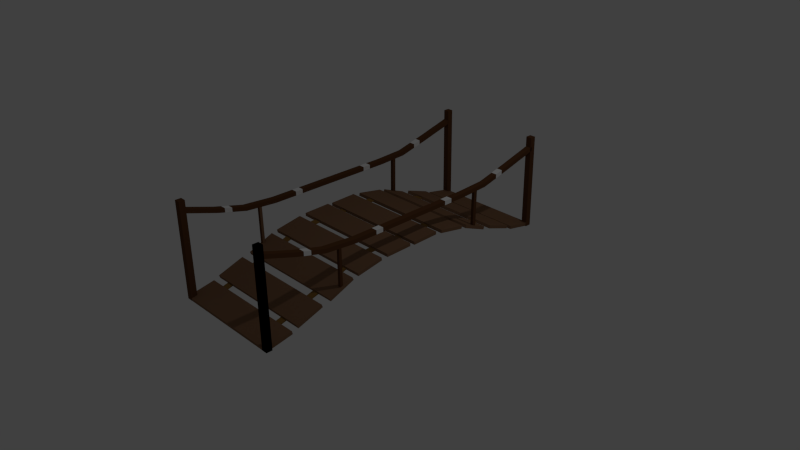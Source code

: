 # Source: bridge.blend  (saved by Blender 2.76.0; exported with 4.5.12 LTS)
import bpy
from mathutils import Matrix  # noqa: F401  (used for matrix-valued properties, if any)

bpy.ops.wm.read_factory_settings(use_empty=True)
scene = bpy.context.scene
scene.name = 'Scene'

# ---- collections
col_collection_1 = bpy.data.collections.new('Collection 1'); scene.collection.children.link(col_collection_1)

# ---- materials (node trees are filled in below, after node groups)
mat_bridge = bpy.data.materials.new('Bridge')
mat_bridge.alpha_threshold = 0.0
mat_bridge.diffuse_color = (0.214, 0.1156, 0.06478, 1.0)
mat_bridge.roughness = 0.5
mat_bridge.line_color = (0.0, 0.0, 0.0, 1.0)
mat_posts = bpy.data.materials.new('Posts')
mat_posts.alpha_threshold = 0.0
mat_posts.diffuse_color = (0.1424, 0.06897, 0.02764, 1.0)
mat_posts.roughness = 0.5
mat_assembler = bpy.data.materials.new('assembler')
mat_assembler.alpha_threshold = 0.0
mat_assembler.diffuse_color = (0.02038, 0.01163, 0.005882, 1.0)
mat_assembler.roughness = 0.5
mat_junction = bpy.data.materials.new('junction')
mat_junction.alpha_threshold = 0.0
mat_junction.diffuse_color = (0.0578, 0.04714, 0.0275, 1.0)
mat_junction.roughness = 0.5

# ---- material node trees
mat_posts.use_nodes = True; mat_posts.node_tree.nodes.clear()
_N = mat_posts.node_tree.nodes; _L = mat_posts.node_tree.links
n0 = _N.new('ShaderNodeOutputMaterial'); n0.name = 'Material Output'; n0.location = (300, 300)
n1 = _N.new('ShaderNodeBsdfDiffuse'); n1.name = 'Diffuse BSDF'; n1.location = (10, 300)
n1.inputs[0].default_value = (0.1107, 0.04594, 0.01864, 1.0)
_L.new(n1.outputs[0], n0.inputs[0])
n0.is_active_output = True
mat_assembler.use_nodes = True; mat_assembler.node_tree.nodes.clear()
_N = mat_assembler.node_tree.nodes; _L = mat_assembler.node_tree.links
n0 = _N.new('ShaderNodeOutputMaterial'); n0.name = 'Material Output'; n0.location = (300, 300)
n1 = _N.new('ShaderNodeBsdfDiffuse'); n1.name = 'Diffuse BSDF'; n1.location = (10, 300)
n1.inputs[0].default_value = (0.233, 0.1242, 0.03212, 1.0)
_L.new(n1.outputs[0], n0.inputs[0])
n0.is_active_output = True
mat_junction.use_nodes = True; mat_junction.node_tree.nodes.clear()
_N = mat_junction.node_tree.nodes; _L = mat_junction.node_tree.links
n0 = _N.new('ShaderNodeOutputMaterial'); n0.name = 'Material Output'; n0.location = (300, 300)
n1 = _N.new('ShaderNodeBsdfDiffuse'); n1.name = 'Diffuse BSDF'; n1.location = (10, 300)
_L.new(n1.outputs[0], n0.inputs[0])
n0.is_active_output = True

# ---- world
world_world = bpy.data.worlds.new('World'); scene.world = world_world
world_world.color = (0.05088, 0.05088, 0.05088)
world_world.use_sun_shadow = False
world_world.sun_shadow_jitter_overblur = 0.0
world_world.cycles.sampling_method = 'MANUAL'
world_world.cycles.sample_map_resolution = 256

# ---- cameras
cam_camera = bpy.data.cameras.new('Camera')
cam_camera.clip_end = 100.0
cam_camera.lens = 35.0
cam_camera.sensor_width = 32.0
cam_camera.sensor_height = 18.0
cam_camera.ortho_scale = 7.314
cam_camera.dof.focus_distance = 0.0

# ---- lights
light_lamp = bpy.data.lights.new('Lamp', 'POINT')
light_lamp.transmission_factor = 0.0
light_lamp.cutoff_distance = 30.0
light_lamp.energy = 100.0
light_lamp.shadow_buffer_clip_start = 1.001
light_lamp.shadow_soft_size = 0.1
light_lamp.shadow_maximum_resolution = 0.006
light_lamp.use_absolute_resolution = True
light_lamp.cycles.use_multiple_importance_sampling = False

# ---- meshes
me_cube_031 = bpy.data.meshes.new('Cube.031')
me_cube_031.from_pydata([(-38.73, 108.2, -1.0), (-38.73, 108.2, 1.0), (-38.73, 110.2, -1.0), (-38.73, 110.2, 1.0), (-36.73, 108.2, -1.0), (-36.73, 108.2, 1.0), (-36.73, 110.2, -1.0), (-36.73, 110.2, 1.0), (-38.73, 108.2, -0.913), (-38.73, 108.2, -0.8261), (-38.73, 108.2, -0.7391), (-38.73, 108.2, -0.6522), (-38.73, 108.2, -0.5652), (-38.73, 108.2, -0.4783), (-38.73, 108.2, -0.3913), (-38.73, 108.2, -0.3043), (-38.73, 108.2, -0.2174), (-38.73, 108.2, -0.1304), (-38.73, 108.2, -0.04348), (-38.73, 108.2, 0.04348), (-38.73, 108.2, 0.1304), (-38.73, 108.2, 0.2174), (-38.73, 108.2, 0.3043), (-38.73, 108.2, 0.3913), (-38.73, 108.2, 0.4783), (-38.73, 108.2, 0.5652), (-38.73, 108.2, 0.6522), (-38.73, 108.2, 0.7391), (-38.73, 108.2, 0.8261), (-38.73, 108.2, 0.913), (-38.73, 110.2, 0.913), (-38.73, 110.2, 0.8261), (-38.73, 110.2, 0.7391), (-38.73, 110.2, 0.6522), (-38.73, 110.2, 0.5652), (-38.73, 110.2, 0.4783), (-38.73, 110.2, 0.3913), (-38.73, 110.2, 0.3043), (-38.73, 110.2, 0.2174), (-38.73, 110.2, 0.1304), (-38.73, 110.2, 0.04348), (-38.73, 110.2, -0.04348), (-38.73, 110.2, -0.1304), (-38.73, 110.2, -0.2174), (-38.73, 110.2, -0.3043), (-38.73, 110.2, -0.3913), (-38.73, 110.2, -0.4783), (-38.73, 110.2, -0.5652), (-38.73, 110.2, -0.6522), (-38.73, 110.2, -0.7391), (-38.73, 110.2, -0.8261), (-38.73, 110.2, -0.913), (-36.73, 110.2, 0.913), (-36.73, 110.2, 0.8261), (-36.73, 110.2, 0.7391), (-36.73, 110.2, 0.6522), (-36.73, 110.2, 0.5652), (-36.73, 110.2, 0.4783), (-36.73, 110.2, 0.3913), (-36.73, 110.2, 0.3043), (-36.73, 110.2, 0.2174), (-36.73, 110.2, 0.1304), (-36.73, 110.2, 0.04348), (-36.73, 110.2, -0.04348), (-36.73, 110.2, -0.1304), (-36.73, 110.2, -0.2174), (-36.73, 110.2, -0.3043), (-36.73, 110.2, -0.3913), (-36.73, 110.2, -0.4783), (-36.73, 110.2, -0.5652), (-36.73, 110.2, -0.6522), (-36.73, 110.2, -0.7391), (-36.73, 110.2, -0.8261), (-36.73, 110.2, -0.913), (-36.73, 108.2, 0.913), (-36.73, 108.2, 0.8261), (-36.73, 108.2, 0.7391), (-36.73, 108.2, 0.6522), (-36.73, 108.2, 0.5652), (-36.73, 108.2, 0.4783), (-36.73, 108.2, 0.3913), (-36.73, 108.2, 0.3043), (-36.73, 108.2, 0.2174), (-36.73, 108.2, 0.1304), (-36.73, 108.2, 0.04348), (-36.73, 108.2, -0.04348), (-36.73, 108.2, -0.1304), (-36.73, 108.2, -0.2174), (-36.73, 108.2, -0.3043), (-36.73, 108.2, -0.3913), (-36.73, 108.2, -0.4783), (-36.73, 108.2, -0.5652), (-36.73, 108.2, -0.6522), (-36.73, 108.2, -0.7391), (-36.73, 108.2, -0.8261), (-36.73, 108.2, -0.913), (0.4708, 8.379, -0.9027), (0.4708, -0.7881, -1.013), (-38.7, -0.7881, -1.013), (-38.7, 8.379, -0.9027), (0.4708, 8.176, -0.8387), (0.4707, -0.9908, -0.9492), (-38.7, -0.9908, -0.9492), (-38.7, 8.176, -0.8387), (0.4708, 19.21, -0.6553), (0.4708, 10.38, -0.8427), (-38.7, 10.38, -0.8427), (-38.7, 19.21, -0.6553), (0.4708, 18.87, -0.5936), (0.4707, 10.03, -0.781), (-38.7, 10.03, -0.781), (-38.7, 18.87, -0.5936), (0.4708, 30.8, -0.3983), (0.4708, 22.14, -0.6147), (-38.7, 22.14, -0.6147), (-38.7, 30.8, -0.3983), (0.4708, 30.4, -0.3379), (0.4707, 21.74, -0.5543), (-38.7, 21.74, -0.5543), (-38.7, 30.4, -0.3379), (0.4708, 41.84, -0.2674), (0.4708, 32.65, -0.37), (-38.7, 32.65, -0.37), (-38.7, 41.84, -0.2674), (0.4708, 41.66, -0.2032), (0.4707, 32.47, -0.3058), (-38.7, 32.47, -0.3058), (-38.7, 41.66, -0.2032), (0.4708, 53.39, -0.2382), (0.4708, 44.05, -0.252), (-38.7, 44.05, -0.252), (-38.7, 53.39, -0.2382), (0.4708, 53.37, -0.173), (0.4707, 44.03, -0.1868), (-38.7, 44.03, -0.1868), (-38.7, 53.37, -0.173), (0.4708, 64.45, -0.2382), (0.4708, 55.12, -0.252), (-38.7, 55.12, -0.252), (-38.7, 64.45, -0.2382), (0.4708, 64.43, -0.173), (0.4707, 55.09, -0.1868), (-38.7, 55.09, -0.1868), (-38.7, 64.43, -0.173), (-38.59, 100.5, -0.9027), (-38.54, 109.7, -1.013), (0.6251, 109.4, -1.013), (0.5724, 100.3, -0.9027), (-38.59, 100.7, -0.8387), (-38.54, 109.9, -0.9492), (0.6263, 109.6, -0.9492), (0.5735, 100.5, -0.8387), (-38.66, 89.67, -0.6553), (-38.61, 98.5, -0.8427), (0.5609, 98.27, -0.8427), (0.51, 89.44, -0.6553), (-38.65, 90.01, -0.5936), (-38.6, 98.84, -0.781), (0.5629, 98.62, -0.781), (0.512, 89.79, -0.5936), (-38.72, 78.08, -0.3983), (-38.67, 86.74, -0.6147), (0.4932, 86.51, -0.6147), (0.4433, 77.85, -0.3983), (-38.72, 78.48, -0.3379), (-38.67, 87.13, -0.5543), (0.4955, 86.91, -0.5543), (0.4456, 78.25, -0.3379), (-38.79, 67.03, -0.2674), (-38.73, 76.22, -0.37), (0.4327, 76.0, -0.37), (0.3798, 66.81, -0.2674), (-38.79, 67.22, -0.2032), (-38.73, 76.41, -0.3058), (0.4338, 76.19, -0.3058), (0.3808, 67.0, -0.2032), (-33.64, 94.95, -0.75), (-33.59, 103.5, -0.9389), (-31.33, 103.5, -0.9388), (-31.38, 94.94, -0.7499), (-33.64, 95.08, -0.7279), (-33.59, 103.7, -0.9168), (-31.33, 103.7, -0.9167), (-31.38, 95.06, -0.7278), (-7.646, 94.95, -0.75), (-7.595, 103.5, -0.9389), (-5.328, 103.5, -0.9388), (-5.38, 94.94, -0.7499), (-7.646, 95.08, -0.7279), (-7.594, 103.7, -0.9168), (-5.328, 103.7, -0.9167), (-5.379, 95.06, -0.7278), (-7.646, 81.96, -0.4891), (-7.595, 90.55, -0.678), (-5.328, 90.54, -0.6779), (-5.38, 81.95, -0.489), (-7.646, 82.09, -0.467), (-7.594, 90.68, -0.6559), (-5.328, 90.67, -0.6558), (-5.379, 82.08, -0.4668), (-33.64, 82.94, -0.4949), (-33.59, 91.53, -0.6838), (-31.33, 91.52, -0.6837), (-31.38, 82.93, -0.4948), (-33.64, 83.07, -0.4728), (-33.59, 91.66, -0.6617), (-31.33, 91.65, -0.6616), (-31.38, 83.06, -0.4727), (-33.64, 72.79, -0.3224), (-33.59, 81.63, -0.4614), (-31.33, 81.62, -0.4613), (-31.38, 72.78, -0.3224), (-33.64, 72.88, -0.2997), (-33.59, 81.72, -0.4386), (-31.33, 81.71, -0.4386), (-31.38, 72.87, -0.2996), (-7.466, 72.79, -0.3224), (-7.415, 81.63, -0.4614), (-5.148, 81.62, -0.4613), (-5.2, 72.78, -0.3224), (-7.466, 72.88, -0.2997), (-7.414, 81.72, -0.4386), (-5.148, 81.71, -0.4386), (-5.199, 72.87, -0.2996), (-33.64, 57.96, -0.2293), (-33.59, 67.08, -0.2463), (-31.33, 67.07, -0.2464), (-31.38, 57.95, -0.2294), (-33.64, 57.97, -0.2059), (-33.59, 67.09, -0.2228), (-31.33, 67.08, -0.2229), (-31.38, 57.96, -0.206), (-33.64, 49.65, -0.2293), (-33.59, 58.77, -0.2463), (-31.33, 58.76, -0.2464), (-31.38, 49.64, -0.2294), (-33.64, 49.66, -0.2059), (-33.59, 58.78, -0.2228), (-31.33, 58.77, -0.2229), (-31.38, 49.65, -0.206), (-33.64, 40.18, -0.2551), (-33.59, 49.28, -0.2204), (-31.33, 49.27, -0.2206), (-31.38, 40.17, -0.2553), (-33.64, 40.16, -0.2317), (-33.59, 49.26, -0.197), (-31.33, 49.25, -0.1972), (-31.38, 40.14, -0.2319), (-7.086, 40.18, -0.2551), (-7.035, 49.28, -0.2204), (-4.768, 49.27, -0.2206), (-4.82, 40.17, -0.2553), (-7.086, 40.16, -0.2317), (-7.034, 49.26, -0.197), (-4.768, 49.25, -0.1972), (-4.819, 40.14, -0.2319), (-7.304, 49.65, -0.2293), (-7.253, 58.77, -0.2463), (-4.986, 58.76, -0.2464), (-5.038, 49.64, -0.2294), (-7.304, 49.66, -0.2059), (-7.252, 58.78, -0.2228), (-4.986, 58.77, -0.2229), (-5.038, 49.65, -0.206), (-7.612, 57.96, -0.2293), (-7.56, 67.08, -0.2463), (-5.294, 67.07, -0.2464), (-5.345, 57.95, -0.2294), (-7.611, 57.97, -0.2059), (-7.56, 67.09, -0.2228), (-5.293, 67.08, -0.2229), (-5.345, 57.96, -0.206), (-7.086, 25.17, -0.5377), (-7.035, 33.64, -0.3289), (-4.768, 33.63, -0.3294), (-4.82, 25.16, -0.5381), (-7.086, 25.03, -0.5159), (-7.034, 33.5, -0.3071), (-4.768, 33.49, -0.3076), (-4.819, 25.02, -0.5163), (-7.086, 15.2, -0.7209), (-7.035, 23.96, -0.5626), (-4.768, 23.95, -0.563), (-4.82, 15.19, -0.7213), (-7.086, 15.1, -0.6984), (-7.034, 23.85, -0.5401), (-4.768, 23.84, -0.5404), (-4.819, 15.09, -0.6988), (-33.79, 25.17, -0.5377), (-33.74, 33.64, -0.3289), (-31.47, 33.63, -0.3294), (-31.52, 25.16, -0.5381), (-33.79, 25.03, -0.5159), (-33.73, 33.5, -0.3071), (-31.47, 33.49, -0.3076), (-31.52, 25.02, -0.5163), (-33.9, 15.2, -0.7209), (-33.85, 23.96, -0.5626), (-31.58, 23.95, -0.563), (-31.63, 15.19, -0.7213), (-33.9, 15.1, -0.6984), (-33.85, 23.85, -0.5401), (-31.58, 23.84, -0.5404), (-31.63, 15.09, -0.6988), (-7.086, 4.192, -0.9394), (-7.035, 12.94, -0.781), (-4.768, 12.93, -0.7814), (-4.82, 4.181, -0.9398), (-7.086, 4.085, -0.9169), (-7.034, 12.84, -0.7585), (-4.768, 12.83, -0.7589), (-4.819, 4.074, -0.9172), (-33.82, 4.192, -0.9394), (-33.77, 12.94, -0.781), (-31.5, 12.93, -0.7814), (-31.55, 4.181, -0.9398), (-33.82, 4.085, -0.9169), (-33.77, 12.84, -0.7585), (-31.5, 12.83, -0.7589), (-31.55, 4.074, -0.9172), (-1.0, 108.2, -1.0), (-1.0, 108.2, 1.0), (-1.0, 110.2, -1.0), (-1.0, 110.2, 1.0), (1.0, 108.2, -1.0), (1.0, 108.2, 1.0), (1.0, 110.2, -1.0), (1.0, 110.2, 1.0), (-1.0, 108.2, -0.913), (-1.0, 108.2, -0.8261), (-1.0, 108.2, -0.7391), (-1.0, 108.2, -0.6522), (-1.0, 108.2, -0.5652), (-1.0, 108.2, -0.4783), (-1.0, 108.2, -0.3913), (-1.0, 108.2, -0.3043), (-1.0, 108.2, -0.2174), (-1.0, 108.2, -0.1304), (-1.0, 108.2, -0.04348), (-1.0, 108.2, 0.04348), (-1.0, 108.2, 0.1304), (-1.0, 108.2, 0.2174), (-1.0, 108.2, 0.3043), (-1.0, 108.2, 0.3913), (-1.0, 108.2, 0.4783), (-1.0, 108.2, 0.5652), (-1.0, 108.2, 0.6522), (-1.0, 108.2, 0.7391), (-1.0, 108.2, 0.8261), (-1.0, 108.2, 0.913), (-1.0, 110.2, 0.913), (-1.0, 110.2, 0.8261), (-1.0, 110.2, 0.7391), (-1.0, 110.2, 0.6522), (-1.0, 110.2, 0.5652), (-1.0, 110.2, 0.4783), (-1.0, 110.2, 0.3913), (-1.0, 110.2, 0.3043), (-1.0, 110.2, 0.2174), (-1.0, 110.2, 0.1304), (-1.0, 110.2, 0.04348), (-1.0, 110.2, -0.04348), (-1.0, 110.2, -0.1304), (-1.0, 110.2, -0.2174), (-1.0, 110.2, -0.3043), (-1.0, 110.2, -0.3913), (-1.0, 110.2, -0.4783), (-1.0, 110.2, -0.5652), (-1.0, 110.2, -0.6522), (-1.0, 110.2, -0.7391), (-1.0, 110.2, -0.8261), (-1.0, 110.2, -0.913), (1.0, 110.2, 0.913), (1.0, 110.2, 0.8261), (1.0, 110.2, 0.7391), (1.0, 110.2, 0.6522), (1.0, 110.2, 0.5652), (1.0, 110.2, 0.4783), (1.0, 110.2, 0.3913), (1.0, 110.2, 0.3043), (1.0, 110.2, 0.2174), (1.0, 110.2, 0.1304), (1.0, 110.2, 0.04348), (1.0, 110.2, -0.04348), (1.0, 110.2, -0.1304), (1.0, 110.2, -0.2174), (1.0, 110.2, -0.3043), (1.0, 110.2, -0.3913), (1.0, 110.2, -0.4783), (1.0, 110.2, -0.5652), (1.0, 110.2, -0.6522), (1.0, 110.2, -0.7391), (1.0, 110.2, -0.8261), (1.0, 110.2, -0.913), (1.0, 108.2, 0.913), (1.0, 108.2, 0.8261), (1.0, 108.2, 0.7391), (1.0, 108.2, 0.6522), (1.0, 108.2, 0.5652), (1.0, 108.2, 0.4783), (1.0, 108.2, 0.3913), (1.0, 108.2, 0.3043), (1.0, 108.2, 0.2174), (1.0, 108.2, 0.1304), (1.0, 108.2, 0.04348), (1.0, 108.2, -0.04348), (1.0, 108.2, -0.1304), (1.0, 108.2, -0.2174), (1.0, 108.2, -0.3043), (1.0, 108.2, -0.3913), (1.0, 108.2, -0.4783), (1.0, 108.2, -0.5652), (1.0, 108.2, -0.6522), (1.0, 108.2, -0.7391), (1.0, 108.2, -0.8261), (1.0, 108.2, -0.913), (-1.0, -1.0, -1.0), (-1.0, -1.0, 1.0), (-1.0, 1.0, -1.0), (-1.0, 1.0, 1.0), (1.0, -1.0, -1.0), (1.0, -1.0, 1.0), (1.0, 1.0, -1.0), (1.0, 1.0, 1.0), (-1.0, -1.0, -0.913), (-1.0, -1.0, -0.8261), (-1.0, -1.0, -0.7391), (-1.0, -1.0, -0.6522), (-1.0, -1.0, -0.5652), (-1.0, -1.0, -0.4783), (-1.0, -1.0, -0.3913), (-1.0, -1.0, -0.3043), (-1.0, -1.0, -0.2174), (-1.0, -1.0, -0.1304), (-1.0, -1.0, -0.04348), (-1.0, -1.0, 0.04348), (-1.0, -1.0, 0.1304), (-1.0, -1.0, 0.2174), (-1.0, -1.0, 0.3043), (-1.0, -1.0, 0.3913), (-1.0, -1.0, 0.4783), (-1.0, -1.0, 0.5652), (-1.0, -1.0, 0.6522), (-1.0, -1.0, 0.7391), (-1.0, -1.0, 0.8261), (-1.0, -1.0, 0.913), (-1.0, 1.0, 0.913), (-1.0, 1.0, 0.8261), (-1.0, 1.0, 0.7391), (-1.0, 1.0, 0.6522), (-1.0, 1.0, 0.5652), (-1.0, 1.0, 0.4783), (-1.0, 1.0, 0.3913), (-1.0, 1.0, 0.3043), (-1.0, 1.0, 0.2174), (-1.0, 1.0, 0.1304), (-1.0, 1.0, 0.04348), (-1.0, 1.0, -0.04348), (-1.0, 1.0, -0.1304), (-1.0, 1.0, -0.2174), (-1.0, 1.0, -0.3043), (-1.0, 1.0, -0.3913), (-1.0, 1.0, -0.4783), (-1.0, 1.0, -0.5652), (-1.0, 1.0, -0.6522), (-1.0, 1.0, -0.7391), (-1.0, 1.0, -0.8261), (-1.0, 1.0, -0.913), (1.0, 1.0, 0.913), (1.0, 1.0, 0.8261), (1.0, 1.0, 0.7391), (1.0, 1.0, 0.6522), (1.0, 1.0, 0.5652), (1.0, 1.0, 0.4783), (1.0, 1.0, 0.3913), (1.0, 1.0, 0.3043), (1.0, 1.0, 0.2174), (1.0, 1.0, 0.1304), (1.0, 1.0, 0.04348), (1.0, 1.0, -0.04348), (1.0, 1.0, -0.1304), (1.0, 1.0, -0.2174), (1.0, 1.0, -0.3043), (1.0, 1.0, -0.3913), (1.0, 1.0, -0.4783), (1.0, 1.0, -0.5652), (1.0, 1.0, -0.6522), (1.0, 1.0, -0.7391), (1.0, 1.0, -0.8261), (1.0, 1.0, -0.913), (1.0, -1.0, 0.913), (1.0, -1.0, 0.8261), (1.0, -1.0, 0.7391), (1.0, -1.0, 0.6522), (1.0, -1.0, 0.5652), (1.0, -1.0, 0.4783), (1.0, -1.0, 0.3913), (1.0, -1.0, 0.3043), (1.0, -1.0, 0.2174), (1.0, -1.0, 0.1304), (1.0, -1.0, 0.04348), (1.0, -1.0, -0.04348), (1.0, -1.0, -0.1304), (1.0, -1.0, -0.2174), (1.0, -1.0, -0.3043), (1.0, -1.0, -0.3913), (1.0, -1.0, -0.4783), (1.0, -1.0, -0.5652), (1.0, -1.0, -0.6522), (1.0, -1.0, -0.7391), (1.0, -1.0, -0.8261), (1.0, -1.0, -0.913), (-1.0, 11.03, 0.6244), (-1.0, 11.03, 0.5375), (1.0, 11.03, 0.6244), (1.0, 11.03, 0.5375), (-1.0, 20.99, 0.4618), (-1.0, 20.99, 0.3748), (1.0, 20.99, 0.4618), (1.0, 20.99, 0.3748), (-1.0, 31.82, 0.4075), (-1.0, 31.82, 0.3206), (1.0, 31.82, 0.4075), (1.0, 31.82, 0.3206), (-1.0, 42.08, 0.4075), (-1.0, 42.08, 0.3206), (1.0, 42.08, 0.4075), (1.0, 42.08, 0.3206), (-1.0, 54.23, 0.4075), (-1.0, 54.23, 0.3206), (1.0, 54.23, 0.4075), (1.0, 54.23, 0.3206), (-1.0, 64.92, 0.4075), (-1.0, 64.92, 0.3206), (1.0, 64.92, 0.4075), (1.0, 64.92, 0.3206), (-1.0, 76.06, 0.4075), (-1.0, 76.06, 0.3206), (1.0, 76.06, 0.4075), (1.0, 76.06, 0.3206), (-1.0, 85.87, 0.4346), (-1.0, 85.87, 0.3477), (1.0, 85.87, 0.4346), (1.0, 85.87, 0.3477), (-1.0, 96.56, 0.5973), (-1.0, 96.56, 0.5104), (1.0, 96.56, 0.5973), (1.0, 96.56, 0.5104), (-1.0, 108.7, 0.7982), (-1.0, 108.7, 0.7113), (1.0, 108.7, 0.7982), (1.0, 108.7, 0.7113), (1.0, 13.52, 0.5838), (1.0, 16.01, 0.5431), (1.0, 18.5, 0.5024), (-1.0, 18.5, 0.5024), (-1.0, 16.01, 0.5431), (-1.0, 13.52, 0.5838), (-1.0, 18.5, 0.4155), (-1.0, 16.01, 0.4561), (-1.0, 13.52, 0.4968), (1.0, 18.5, 0.4155), (1.0, 16.01, 0.4561), (1.0, 13.52, 0.4968), (1.0, 13.52, 0.4968), (1.0, 13.52, 0.4968), (1.0, 13.52, 0.5838), (1.0, 13.52, 0.5838), (1.0, 16.01, 0.4561), (1.0, 16.01, 0.4561), (1.0, 16.01, 0.5431), (1.0, 16.01, 0.5431), (1.0, 18.5, 0.4155), (1.0, 18.5, 0.4155), (1.0, 18.5, 0.5024), (1.0, 18.5, 0.5024), (-1.0, 13.52, 0.4968), (-1.0, 13.52, 0.4968), (-1.0, 16.01, 0.4561), (-1.0, 16.01, 0.4561), (-1.0, 18.5, 0.4155), (-1.0, 18.5, 0.4155), (-1.0, 13.52, 0.5838), (-1.0, 13.52, 0.5838), (-1.0, 16.01, 0.5431), (-1.0, 16.01, 0.5431), (-1.0, 18.5, 0.5024), (-1.0, 18.5, 0.5024), (-1.0, 3.507, 0.7757), (-1.0, 6.013, 0.7253), (-1.0, 8.52, 0.6749), (-1.0, 8.52, 0.5879), (-1.0, 6.013, 0.6383), (-1.0, 3.507, 0.6887), (1.0, 3.507, 0.6887), (1.0, 6.013, 0.6383), (1.0, 8.52, 0.5879), (1.0, 8.52, 0.6749), (1.0, 6.013, 0.7253), (1.0, 3.507, 0.7757), (-1.0, 23.7, 0.3612), (-1.0, 26.41, 0.3477), (-1.0, 29.11, 0.3341), (1.0, 29.11, 0.3341), (1.0, 26.41, 0.3477), (1.0, 23.7, 0.3612), (1.0, 29.11, 0.4211), (1.0, 26.41, 0.4346), (1.0, 23.7, 0.4482), (-1.0, 29.11, 0.4211), (-1.0, 26.41, 0.4346), (-1.0, 23.7, 0.4482), (1.0, 34.39, 0.4075), (1.0, 36.95, 0.4075), (1.0, 39.51, 0.4075), (-1.0, 39.51, 0.4075), (-1.0, 36.95, 0.4075), (-1.0, 34.39, 0.4075), (-1.0, 39.51, 0.3206), (-1.0, 36.95, 0.3206), (-1.0, 34.39, 0.3206), (1.0, 39.51, 0.3206), (1.0, 36.95, 0.3206), (1.0, 34.39, 0.3206), (-1.0, 45.12, 0.4075), (-1.0, 48.15, 0.4075), (-1.0, 51.19, 0.4075), (-1.0, 51.19, 0.3206), (-1.0, 48.15, 0.3206), (-1.0, 45.12, 0.3206), (1.0, 51.19, 0.3206), (1.0, 48.15, 0.3206), (1.0, 45.12, 0.3206), (1.0, 51.19, 0.4075), (1.0, 48.15, 0.4075), (1.0, 45.12, 0.4075), (-1.0, 56.91, 0.3206), (-1.0, 59.58, 0.3206), (-1.0, 62.25, 0.3206), (1.0, 62.25, 0.3206), (1.0, 59.58, 0.3206), (1.0, 56.91, 0.3206), (1.0, 62.25, 0.4075), (1.0, 59.58, 0.4075), (1.0, 56.91, 0.4075), (-1.0, 62.25, 0.4075), (-1.0, 59.58, 0.4075), (-1.0, 56.91, 0.4075), (1.0, 67.71, 0.4075), (1.0, 70.49, 0.4075), (1.0, 73.27, 0.4075), (-1.0, 73.27, 0.4075), (-1.0, 70.49, 0.4075), (-1.0, 67.71, 0.4075), (-1.0, 73.27, 0.3206), (-1.0, 70.49, 0.3206), (-1.0, 67.71, 0.3206), (1.0, 73.27, 0.3206), (1.0, 70.49, 0.3206), (1.0, 67.71, 0.3206), (-1.0, 78.51, 0.3274), (-1.0, 80.96, 0.3341), (-1.0, 83.42, 0.3409), (1.0, 83.42, 0.3409), (1.0, 80.96, 0.3341), (1.0, 78.51, 0.3274), (1.0, 83.42, 0.4279), (1.0, 80.96, 0.4211), (1.0, 78.51, 0.4143), (-1.0, 83.42, 0.4279), (-1.0, 80.96, 0.4211), (-1.0, 78.51, 0.4143), (1.0, 88.54, 0.3884), (1.0, 91.22, 0.429), (1.0, 93.89, 0.4697), (1.0, 93.89, 0.5567), (1.0, 91.22, 0.516), (1.0, 88.54, 0.4753), (-1.0, 93.89, 0.5567), (-1.0, 91.22, 0.516), (-1.0, 88.54, 0.4753), (-1.0, 93.89, 0.4697), (-1.0, 91.22, 0.429), (-1.0, 88.54, 0.3884), (1.0, 99.6, 0.6476), (1.0, 102.6, 0.6978), (1.0, 105.7, 0.748), (-1.0, 105.7, 0.748), (-1.0, 102.6, 0.6978), (-1.0, 99.6, 0.6476), (-1.0, 105.7, 0.661), (-1.0, 102.6, 0.6108), (-1.0, 99.6, 0.5606), (1.0, 105.7, 0.661), (1.0, 102.6, 0.6108), (1.0, 99.6, 0.5606), (-1.0, 9.744, 0.6502), (1.0, 9.744, 0.5633), (-1.0, 9.744, 0.5633), (1.0, 9.744, 0.6502), (1.0, 19.74, 0.3951), (1.0, 19.74, 0.4821), (-1.0, 19.74, 0.3951), (-1.0, 19.74, 0.4821), (-1.0, 30.47, 0.3274), (1.0, 30.47, 0.3274), (1.0, 30.47, 0.4143), (-1.0, 30.47, 0.4143), (1.0, 40.8, 0.4075), (-1.0, 40.8, 0.4075), (-1.0, 40.8, 0.3206), (1.0, 40.8, 0.3206), (-1.0, 52.71, 0.4075), (-1.0, 52.71, 0.3206), (1.0, 52.71, 0.3206), (1.0, 52.71, 0.4075), (-1.0, 63.59, 0.3206), (1.0, 63.59, 0.3206), (1.0, 63.59, 0.4075), (-1.0, 63.59, 0.4075), (1.0, 74.67, 0.4075), (-1.0, 74.67, 0.4075), (-1.0, 74.67, 0.3206), (1.0, 74.67, 0.3206), (-1.0, 84.64, 0.3443), (1.0, 84.64, 0.3443), (1.0, 84.64, 0.4313), (-1.0, 84.64, 0.4313), (1.0, 95.22, 0.49), (1.0, 95.22, 0.577), (-1.0, 95.22, 0.577), (-1.0, 95.22, 0.49), (1.0, 104.2, 0.7229), (-1.0, 104.2, 0.7229), (-1.0, 104.2, 0.6359), (1.0, 104.2, 0.6359), (-1.0, 24.6, 0.3567), (-1.0, 25.5, 0.3522), (1.0, 25.5, 0.3522), (1.0, 24.6, 0.3567), (1.0, 25.5, 0.4392), (1.0, 24.6, 0.4437), (-1.0, 25.5, 0.4392), (-1.0, 24.6, 0.4437), (-0.003774, 1.0, 1.0), (-0.003774, 1.0, -1.0), (-0.003774, -1.0, 1.0), (-0.003774, -1.0, -1.0), (-0.003774, -1.0, 0.913), (-0.003774, -1.0, 0.8261), (-0.003774, -1.0, 0.7391), (-0.003774, -1.0, 0.6522), (-0.003774, -1.0, 0.5652), (-0.003774, -1.0, 0.4783), (-0.003774, -1.0, 0.3913), (-0.003774, -1.0, 0.3043), (-0.003774, -1.0, 0.2174), (-0.003774, -1.0, 0.1304), (-0.003774, -1.0, 0.04348), (-0.003774, -1.0, -0.04348), (-0.003774, -1.0, -0.1304), (-0.003774, -1.0, -0.2174), (-0.003774, -1.0, -0.3043), (-0.003774, -1.0, -0.3913), (-0.003774, -1.0, -0.4783), (-0.003774, -1.0, -0.5652), (-0.003774, -1.0, -0.6522), (-0.003774, -1.0, -0.7391), (-0.003774, -1.0, -0.8261), (-0.003774, -1.0, -0.913), (-0.003774, 1.0, 0.913), (-0.003774, 1.0, 0.8261), (-0.003774, 1.0, 0.7391), (-0.003774, 1.0, 0.6522), (-0.003774, 1.0, 0.5652), (-0.003774, 1.0, 0.4783), (-0.003774, 1.0, 0.3913), (-0.003774, 1.0, 0.3043), (-0.003774, 1.0, 0.2174), (-0.003774, 1.0, 0.1304), (-0.003774, 1.0, 0.04348), (-0.003774, 1.0, -0.04348), (-0.003774, 1.0, -0.1304), (-0.003774, 1.0, -0.2174), (-0.003774, 1.0, -0.3043), (-0.003774, 1.0, -0.3913), (-0.003774, 1.0, -0.4783), (-0.003774, 1.0, -0.5652), (-0.003774, 1.0, -0.6522), (-0.003774, 1.0, -0.7391), (-0.003774, 1.0, -0.8261), (-0.003774, 1.0, -0.913), (-0.003774, 11.03, 0.6244), (-0.003774, 11.03, 0.5375), (-0.003774, 20.99, 0.4618), (-0.003774, 20.99, 0.3748), (-0.003774, 31.82, 0.4075), (-0.003774, 31.82, 0.3206), (-0.003774, 42.08, 0.4075), (-0.003774, 42.08, 0.3206), (-0.003774, 54.23, 0.4075), (-0.003774, 54.23, 0.3206), (-0.003774, 64.92, 0.4075), (-0.003774, 64.92, 0.3206), (-0.003774, 76.06, 0.4075), (-0.003774, 76.06, 0.3206), (-0.003774, 85.87, 0.4346), (-0.003774, 85.87, 0.3477), (-0.003774, 96.56, 0.5973), (-0.003774, 96.56, 0.5104), (-0.003774, 108.7, 0.7982), (-0.003774, 108.7, 0.7113), (-0.003774, 13.52, 0.4968), (-0.003774, 16.01, 0.4561), (-0.003774, 18.5, 0.4155), (-0.003774, 13.52, 0.5838), (-0.003774, 16.01, 0.5431), (-0.003774, 18.5, 0.5024), (-0.003774, 13.52, 0.4968), (-0.003774, 13.52, 0.5838), (-0.003774, 16.01, 0.4561), (-0.003774, 16.01, 0.5431), (-0.003774, 18.5, 0.4155), (-0.003774, 18.5, 0.5024), (-0.003774, 13.52, 0.4968), (-0.003774, 16.01, 0.4561), (-0.003774, 18.5, 0.4155), (-0.003774, 13.52, 0.5838), (-0.003774, 16.01, 0.5431), (-0.003774, 18.5, 0.5024), (-0.003774, 3.507, 0.7757), (-0.003774, 6.013, 0.7253), (-0.003774, 8.52, 0.6749), (-0.003774, 3.507, 0.6887), (-0.003774, 6.013, 0.6383), (-0.003774, 8.52, 0.5879), (-0.003774, 23.7, 0.4482), (-0.003774, 26.41, 0.4346), (-0.003774, 29.11, 0.4211), (-0.003774, 23.7, 0.3612), (-0.003774, 26.41, 0.3477), (-0.003774, 29.11, 0.3341), (-0.003774, 34.39, 0.3206), (-0.003774, 36.95, 0.3206), (-0.003774, 39.51, 0.3206), (-0.003774, 34.39, 0.4075), (-0.003774, 36.95, 0.4075), (-0.003774, 39.51, 0.4075), (-0.003774, 45.12, 0.4075), (-0.003774, 48.15, 0.4075), (-0.003774, 51.19, 0.4075), (-0.003774, 45.12, 0.3206), (-0.003774, 48.15, 0.3206), (-0.003774, 51.19, 0.3206), (-0.003774, 56.91, 0.4075), (-0.003774, 59.58, 0.4075), (-0.003774, 62.25, 0.4075), (-0.003774, 56.91, 0.3206), (-0.003774, 59.58, 0.3206), (-0.003774, 62.25, 0.3206), (-0.003774, 67.71, 0.3206), (-0.003774, 70.49, 0.3206), (-0.003774, 73.27, 0.3206), (-0.003774, 67.71, 0.4075), (-0.003774, 70.49, 0.4075), (-0.003774, 73.27, 0.4075), (-0.003774, 78.51, 0.4143), (-0.003774, 80.96, 0.4211), (-0.003774, 83.42, 0.4279), (-0.003774, 78.51, 0.3274), (-0.003774, 80.96, 0.3341), (-0.003774, 83.42, 0.3409), (-0.003774, 88.54, 0.3884), (-0.003774, 91.22, 0.429), (-0.003774, 93.89, 0.4697), (-0.003774, 88.54, 0.4753), (-0.003774, 91.22, 0.516), (-0.003774, 93.89, 0.5567), (-0.003774, 99.6, 0.5606), (-0.003774, 102.6, 0.6108), (-0.003774, 105.7, 0.661), (-0.003774, 99.6, 0.6476), (-0.003774, 102.6, 0.6978), (-0.003774, 105.7, 0.748), (-0.003774, 9.744, 0.6502), (-0.003774, 9.744, 0.5633), (-0.003774, 19.74, 0.3951), (-0.003774, 19.74, 0.4821), (-0.003774, 30.47, 0.4143), (-0.003774, 30.47, 0.3274), (-0.003774, 40.8, 0.3206), (-0.003774, 40.8, 0.4075), (-0.003774, 52.71, 0.4075), (-0.003774, 52.71, 0.3206), (-0.003774, 63.59, 0.4075), (-0.003774, 63.59, 0.3206), (-0.003774, 74.67, 0.3206), (-0.003774, 74.67, 0.4075), (-0.003774, 84.64, 0.4313), (-0.003774, 84.64, 0.3443), (-0.003774, 95.22, 0.49), (-0.003774, 95.22, 0.577), (-0.003774, 104.2, 0.7229), (-0.003774, 104.2, 0.6359), (-0.003774, 24.6, 0.3567), (-0.003774, 25.5, 0.3522), (-0.003774, 24.6, 0.4437), (-0.003774, 25.5, 0.4392), (-0.8521, 27.03, -0.4588), (0.1517, 27.03, -0.4588), (0.1517, 26.13, -0.4543), (-0.8521, 26.13, -0.4543), (-1.0, 82.19, 0.3375), (1.0, 82.19, 0.3375), (1.0, 82.19, 0.4245), (-1.0, 82.19, 0.4245), (-0.003774, 82.19, 0.3375), (-0.003774, 82.19, 0.4245), (0.107, 82.8, -0.4987), (0.107, 81.57, -0.5021), (-0.8968, 81.57, -0.5021), (-0.8968, 82.8, -0.4987), (-1.0, -1.0, -1.0), (-1.0, -1.0, 1.0), (-1.0, 1.0, -1.0), (-1.0, 1.0, 1.0), (1.0, -1.0, -1.0), (1.0, -1.0, 1.0), (1.0, 1.0, -1.0), (1.0, 1.0, 1.0), (-1.0, -1.0, -0.913), (-1.0, -1.0, -0.8261), (-1.0, -1.0, -0.7391), (-1.0, -1.0, -0.6522), (-1.0, -1.0, -0.5652), (-1.0, -1.0, -0.4783), (-1.0, -1.0, -0.3913), (-1.0, -1.0, -0.3043), (-1.0, -1.0, -0.2174), (-1.0, -1.0, -0.1304), (-1.0, -1.0, -0.04348), (-1.0, -1.0, 0.04348), (-1.0, -1.0, 0.1304), (-1.0, -1.0, 0.2174), (-1.0, -1.0, 0.3043), (-1.0, -1.0, 0.3913), (-1.0, -1.0, 0.4783), (-1.0, -1.0, 0.5652), (-1.0, -1.0, 0.6522), (-1.0, -1.0, 0.7391), (-1.0, -1.0, 0.8261), (-1.0, -1.0, 0.913), (-1.0, 1.0, 0.913), (-1.0, 1.0, 0.8261), (-1.0, 1.0, 0.7391), (-1.0, 1.0, 0.6522), (-1.0, 1.0, 0.5652), (-1.0, 1.0, 0.4783), (-1.0, 1.0, 0.3913), (-1.0, 1.0, 0.3043), (-1.0, 1.0, 0.2174), (-1.0, 1.0, 0.1304), (-1.0, 1.0, 0.04348), (-1.0, 1.0, -0.04348), (-1.0, 1.0, -0.1304), (-1.0, 1.0, -0.2174), (-1.0, 1.0, -0.3043), (-1.0, 1.0, -0.3913), (-1.0, 1.0, -0.4783), (-1.0, 1.0, -0.5652), (-1.0, 1.0, -0.6522), (-1.0, 1.0, -0.7391), (-1.0, 1.0, -0.8261), (-1.0, 1.0, -0.913), (1.0, 1.0, 0.913), (1.0, 1.0, 0.8261), (1.0, 1.0, 0.7391), (1.0, 1.0, 0.6522), (1.0, 1.0, 0.5652), (1.0, 1.0, 0.4783), (1.0, 1.0, 0.3913), (1.0, 1.0, 0.3043), (1.0, 1.0, 0.2174), (1.0, 1.0, 0.1304), (1.0, 1.0, 0.04348), (1.0, 1.0, -0.04348), (1.0, 1.0, -0.1304), (1.0, 1.0, -0.2174), (1.0, 1.0, -0.3043), (1.0, 1.0, -0.3913), (1.0, 1.0, -0.4783), (1.0, 1.0, -0.5652), (1.0, 1.0, -0.6522), (1.0, 1.0, -0.7391), (1.0, 1.0, -0.8261), (1.0, 1.0, -0.913), (1.0, -1.0, 0.913), (1.0, -1.0, 0.8261), (1.0, -1.0, 0.7391), (1.0, -1.0, 0.6522), (1.0, -1.0, 0.5652), (1.0, -1.0, 0.4783), (1.0, -1.0, 0.3913), (1.0, -1.0, 0.3043), (1.0, -1.0, 0.2174), (1.0, -1.0, 0.1304), (1.0, -1.0, 0.04348), (1.0, -1.0, -0.04348), (1.0, -1.0, -0.1304), (1.0, -1.0, -0.2174), (1.0, -1.0, -0.3043), (1.0, -1.0, -0.3913), (1.0, -1.0, -0.4783), (1.0, -1.0, -0.5652), (1.0, -1.0, -0.6522), (1.0, -1.0, -0.7391), (1.0, -1.0, -0.8261), (1.0, -1.0, -0.913), (-38.84, -1.0, -1.0), (-38.84, -1.0, 1.0), (-38.84, 1.0, -1.0), (-38.84, 1.0, 1.0), (-36.84, -1.0, -1.0), (-36.84, -1.0, 1.0), (-36.84, 1.0, -1.0), (-36.84, 1.0, 1.0), (-38.84, -1.0, -0.913), (-38.84, -1.0, -0.8261), (-38.84, -1.0, -0.7391), (-38.84, -1.0, -0.6522), (-38.84, -1.0, -0.5652), (-38.84, -1.0, -0.4783), (-38.84, -1.0, -0.3913), (-38.84, -1.0, -0.3043), (-38.84, -1.0, -0.2174), (-38.84, -1.0, -0.1304), (-38.84, -1.0, -0.04348), (-38.84, -1.0, 0.04348), (-38.84, -1.0, 0.1304), (-38.84, -1.0, 0.2174), (-38.84, -1.0, 0.3043), (-38.84, -1.0, 0.3913), (-38.84, -1.0, 0.4783), (-38.84, -1.0, 0.5652), (-38.84, -1.0, 0.6522), (-38.84, -1.0, 0.7391), (-38.84, -1.0, 0.8261), (-38.84, -1.0, 0.913), (-38.84, 1.0, 0.913), (-38.84, 1.0, 0.8261), (-38.84, 1.0, 0.7391), (-38.84, 1.0, 0.6522), (-38.84, 1.0, 0.5652), (-38.84, 1.0, 0.4783), (-38.84, 1.0, 0.3913), (-38.84, 1.0, 0.3043), (-38.84, 1.0, 0.2174), (-38.84, 1.0, 0.1304), (-38.84, 1.0, 0.04348), (-38.84, 1.0, -0.04348), (-38.84, 1.0, -0.1304), (-38.84, 1.0, -0.2174), (-38.84, 1.0, -0.3043), (-38.84, 1.0, -0.3913), (-38.84, 1.0, -0.4783), (-38.84, 1.0, -0.5652), (-38.84, 1.0, -0.6522), (-38.84, 1.0, -0.7391), (-38.84, 1.0, -0.8261), (-38.84, 1.0, -0.913), (-36.84, 1.0, 0.913), (-36.84, 1.0, 0.8261), (-36.84, 1.0, 0.7391), (-36.84, 1.0, 0.6522), (-36.84, 1.0, 0.5652), (-36.84, 1.0, 0.4783), (-36.84, 1.0, 0.3913), (-36.84, 1.0, 0.3043), (-36.84, 1.0, 0.2174), (-36.84, 1.0, 0.1304), (-36.84, 1.0, 0.04348), (-36.84, 1.0, -0.04348), (-36.84, 1.0, -0.1304), (-36.84, 1.0, -0.2174), (-36.84, 1.0, -0.3043), (-36.84, 1.0, -0.3913), (-36.84, 1.0, -0.4783), (-36.84, 1.0, -0.5652), (-36.84, 1.0, -0.6522), (-36.84, 1.0, -0.7391), (-36.84, 1.0, -0.8261), (-36.84, 1.0, -0.913), (-36.84, -1.0, 0.913), (-36.84, -1.0, 0.8261), (-36.84, -1.0, 0.7391), (-36.84, -1.0, 0.6522), (-36.84, -1.0, 0.5652), (-36.84, -1.0, 0.4783), (-36.84, -1.0, 0.3913), (-36.84, -1.0, 0.3043), (-36.84, -1.0, 0.2174), (-36.84, -1.0, 0.1304), (-36.84, -1.0, 0.04348), (-36.84, -1.0, -0.04348), (-36.84, -1.0, -0.1304), (-36.84, -1.0, -0.2174), (-36.84, -1.0, -0.3043), (-36.84, -1.0, -0.3913), (-36.84, -1.0, -0.4783), (-36.84, -1.0, -0.5652), (-36.84, -1.0, -0.6522), (-36.84, -1.0, -0.7391), (-36.84, -1.0, -0.8261), (-36.84, -1.0, -0.913), (-38.84, 11.03, 0.6244), (-38.84, 11.03, 0.5375), (-36.84, 11.03, 0.6244), (-36.84, 11.03, 0.5375), (-38.84, 20.99, 0.4618), (-38.84, 20.99, 0.3748), (-36.84, 20.99, 0.4618), (-36.84, 20.99, 0.3748), (-38.84, 31.82, 0.4075), (-38.84, 31.82, 0.3206), (-36.84, 31.82, 0.4075), (-36.84, 31.82, 0.3206), (-38.84, 42.08, 0.4075), (-38.84, 42.08, 0.3206), (-36.84, 42.08, 0.4075), (-36.84, 42.08, 0.3206), (-38.84, 54.23, 0.4075), (-38.84, 54.23, 0.3206), (-36.84, 54.23, 0.4075), (-36.84, 54.23, 0.3206), (-38.84, 64.92, 0.4075), (-38.84, 64.92, 0.3206), (-36.84, 64.92, 0.4075), (-36.84, 64.92, 0.3206), (-38.84, 76.06, 0.4075), (-38.84, 76.06, 0.3206), (-36.84, 76.06, 0.4075), (-36.84, 76.06, 0.3206), (-38.84, 85.87, 0.4346), (-38.84, 85.87, 0.3477), (-36.84, 85.87, 0.4346), (-36.84, 85.87, 0.3477), (-38.84, 96.56, 0.5973), (-38.84, 96.56, 0.5104), (-36.84, 96.56, 0.5973), (-36.84, 96.56, 0.5104), (-38.84, 108.7, 0.7982), (-38.84, 108.7, 0.7113), (-36.84, 108.7, 0.7982), (-36.84, 108.7, 0.7113), (-36.84, 13.52, 0.5838), (-36.84, 16.01, 0.5431), (-36.84, 18.5, 0.5024), (-38.84, 18.5, 0.5024), (-38.84, 16.01, 0.5431), (-38.84, 13.52, 0.5838), (-38.84, 18.5, 0.4155), (-38.84, 16.01, 0.4561), (-38.84, 13.52, 0.4968), (-36.84, 18.5, 0.4155), (-36.84, 16.01, 0.4561), (-36.84, 13.52, 0.4968), (-36.84, 13.52, 0.4968), (-36.84, 13.52, 0.4968), (-36.84, 13.52, 0.5838), (-36.84, 13.52, 0.5838), (-36.84, 16.01, 0.4561), (-36.84, 16.01, 0.4561), (-36.84, 16.01, 0.5431), (-36.84, 16.01, 0.5431), (-36.84, 18.5, 0.4155), (-36.84, 18.5, 0.4155), (-36.84, 18.5, 0.5024), (-36.84, 18.5, 0.5024), (-38.84, 13.52, 0.4968), (-38.84, 13.52, 0.4968), (-38.84, 16.01, 0.4561), (-38.84, 16.01, 0.4561), (-38.84, 18.5, 0.4155), (-38.84, 18.5, 0.4155), (-38.84, 13.52, 0.5838), (-38.84, 13.52, 0.5838), (-38.84, 16.01, 0.5431), (-38.84, 16.01, 0.5431), (-38.84, 18.5, 0.5024), (-38.84, 18.5, 0.5024), (-38.84, 3.507, 0.7757), (-38.84, 6.013, 0.7253), (-38.84, 8.52, 0.6749), (-38.84, 8.52, 0.5879), (-38.84, 6.013, 0.6383), (-38.84, 3.507, 0.6887), (-36.84, 3.507, 0.6887), (-36.84, 6.013, 0.6383), (-36.84, 8.52, 0.5879), (-36.84, 8.52, 0.6749), (-36.84, 6.013, 0.7253), (-36.84, 3.507, 0.7757), (-38.84, 23.7, 0.3612), (-38.84, 26.41, 0.3477), (-38.84, 29.11, 0.3341), (-36.84, 29.11, 0.3341), (-36.84, 26.41, 0.3477), (-36.84, 23.7, 0.3612), (-36.84, 29.11, 0.4211), (-36.84, 26.41, 0.4346), (-36.84, 23.7, 0.4482), (-38.84, 29.11, 0.4211), (-38.84, 26.41, 0.4346), (-38.84, 23.7, 0.4482), (-36.84, 34.39, 0.4075), (-36.84, 36.95, 0.4075), (-36.84, 39.51, 0.4075), (-38.84, 39.51, 0.4075), (-38.84, 36.95, 0.4075), (-38.84, 34.39, 0.4075), (-38.84, 39.51, 0.3206), (-38.84, 36.95, 0.3206), (-38.84, 34.39, 0.3206), (-36.84, 39.51, 0.3206), (-36.84, 36.95, 0.3206), (-36.84, 34.39, 0.3206), (-38.84, 45.12, 0.4075), (-38.84, 48.15, 0.4075), (-38.84, 51.19, 0.4075), (-38.84, 51.19, 0.3206), (-38.84, 48.15, 0.3206), (-38.84, 45.12, 0.3206), (-36.84, 51.19, 0.3206), (-36.84, 48.15, 0.3206), (-36.84, 45.12, 0.3206), (-36.84, 51.19, 0.4075), (-36.84, 48.15, 0.4075), (-36.84, 45.12, 0.4075), (-38.84, 56.91, 0.3206), (-38.84, 59.58, 0.3206), (-38.84, 62.25, 0.3206), (-36.84, 62.25, 0.3206), (-36.84, 59.58, 0.3206), (-36.84, 56.91, 0.3206), (-36.84, 62.25, 0.4075), (-36.84, 59.58, 0.4075), (-36.84, 56.91, 0.4075), (-38.84, 62.25, 0.4075), (-38.84, 59.58, 0.4075), (-38.84, 56.91, 0.4075), (-36.84, 67.71, 0.4075), (-36.84, 70.49, 0.4075), (-36.84, 73.27, 0.4075), (-38.84, 73.27, 0.4075), (-38.84, 70.49, 0.4075), (-38.84, 67.71, 0.4075), (-38.84, 73.27, 0.3206), (-38.84, 70.49, 0.3206), (-38.84, 67.71, 0.3206), (-36.84, 73.27, 0.3206), (-36.84, 70.49, 0.3206), (-36.84, 67.71, 0.3206), (-38.84, 78.51, 0.3274), (-38.84, 80.96, 0.3341), (-38.84, 83.42, 0.3409), (-36.84, 83.42, 0.3409), (-36.84, 80.96, 0.3341), (-36.84, 78.51, 0.3274), (-36.84, 83.42, 0.4279), (-36.84, 80.96, 0.4211), (-36.84, 78.51, 0.4143), (-38.84, 83.42, 0.4279), (-38.84, 80.96, 0.4211), (-38.84, 78.51, 0.4143), (-36.84, 88.54, 0.3884), (-36.84, 91.22, 0.429), (-36.84, 93.89, 0.4697), (-36.84, 93.89, 0.5567), (-36.84, 91.22, 0.516), (-36.84, 88.54, 0.4753), (-38.84, 93.89, 0.5567), (-38.84, 91.22, 0.516), (-38.84, 88.54, 0.4753), (-38.84, 93.89, 0.4697), (-38.84, 91.22, 0.429), (-38.84, 88.54, 0.3884), (-36.84, 99.6, 0.6476), (-36.84, 102.6, 0.6978), (-36.84, 105.7, 0.748), (-38.84, 105.7, 0.748), (-38.84, 102.6, 0.6978), (-38.84, 99.6, 0.6476), (-38.84, 105.7, 0.661), (-38.84, 102.6, 0.6108), (-38.84, 99.6, 0.5606), (-36.84, 105.7, 0.661), (-36.84, 102.6, 0.6108), (-36.84, 99.6, 0.5606), (-38.84, 9.744, 0.6502), (-36.84, 9.744, 0.5633), (-38.84, 9.744, 0.5633), (-36.84, 9.744, 0.6502), (-36.84, 19.74, 0.3951), (-36.84, 19.74, 0.4821), (-38.84, 19.74, 0.3951), (-38.84, 19.74, 0.4821), (-38.84, 30.47, 0.3274), (-36.84, 30.47, 0.3274), (-36.84, 30.47, 0.4143), (-38.84, 30.47, 0.4143), (-36.84, 40.8, 0.4075), (-38.84, 40.8, 0.4075), (-38.84, 40.8, 0.3206), (-36.84, 40.8, 0.3206), (-38.84, 52.71, 0.4075), (-38.84, 52.71, 0.3206), (-36.84, 52.71, 0.3206), (-36.84, 52.71, 0.4075), (-38.84, 63.59, 0.3206), (-36.84, 63.59, 0.3206), (-36.84, 63.59, 0.4075), (-38.84, 63.59, 0.4075), (-36.84, 74.67, 0.4075), (-38.84, 74.67, 0.4075), (-38.84, 74.67, 0.3206), (-36.84, 74.67, 0.3206), (-38.84, 84.64, 0.3443), (-36.84, 84.64, 0.3443), (-36.84, 84.64, 0.4313), (-38.84, 84.64, 0.4313), (-36.84, 95.22, 0.49), (-36.84, 95.22, 0.577), (-38.84, 95.22, 0.577), (-38.84, 95.22, 0.49), (-36.84, 104.2, 0.7229), (-38.84, 104.2, 0.7229), (-38.84, 104.2, 0.6359), (-36.84, 104.2, 0.6359), (-38.84, 24.6, 0.3567), (-38.84, 25.5, 0.3522), (-36.84, 25.5, 0.3522), (-36.84, 24.6, 0.3567), (-36.84, 25.5, 0.4392), (-36.84, 24.6, 0.4437), (-38.84, 25.5, 0.4392), (-38.84, 24.6, 0.4437), (-37.84, 1.0, 1.0), (-37.84, 1.0, -1.0), (-37.84, -1.0, 1.0), (-37.84, -1.0, -1.0), (-37.84, -1.0, 0.913), (-37.84, -1.0, 0.8261), (-37.84, -1.0, 0.7391), (-37.84, -1.0, 0.6522), (-37.84, -1.0, 0.5652), (-37.84, -1.0, 0.4783), (-37.84, -1.0, 0.3913), (-37.84, -1.0, 0.3043), (-37.84, -1.0, 0.2174), (-37.84, -1.0, 0.1304), (-37.84, -1.0, 0.04348), (-37.84, -1.0, -0.04348), (-37.84, -1.0, -0.1304), (-37.84, -1.0, -0.2174), (-37.84, -1.0, -0.3043), (-37.84, -1.0, -0.3913), (-37.84, -1.0, -0.4783), (-37.84, -1.0, -0.5652), (-37.84, -1.0, -0.6522), (-37.84, -1.0, -0.7391), (-37.84, -1.0, -0.8261), (-37.84, -1.0, -0.913), (-37.84, 1.0, 0.913), (-37.84, 1.0, 0.8261), (-37.84, 1.0, 0.7391), (-37.84, 1.0, 0.6522), (-37.84, 1.0, 0.5652), (-37.84, 1.0, 0.4783), (-37.84, 1.0, 0.3913), (-37.84, 1.0, 0.3043), (-37.84, 1.0, 0.2174), (-37.84, 1.0, 0.1304), (-37.84, 1.0, 0.04348), (-37.84, 1.0, -0.04348), (-37.84, 1.0, -0.1304), (-37.84, 1.0, -0.2174), (-37.84, 1.0, -0.3043), (-37.84, 1.0, -0.3913), (-37.84, 1.0, -0.4783), (-37.84, 1.0, -0.5652), (-37.84, 1.0, -0.6522), (-37.84, 1.0, -0.7391), (-37.84, 1.0, -0.8261), (-37.84, 1.0, -0.913), (-37.84, 11.03, 0.6244), (-37.84, 11.03, 0.5375), (-37.84, 20.99, 0.4618), (-37.84, 20.99, 0.3748), (-37.84, 31.82, 0.4075), (-37.84, 31.82, 0.3206), (-37.84, 42.08, 0.4075), (-37.84, 42.08, 0.3206), (-37.84, 54.23, 0.4075), (-37.84, 54.23, 0.3206), (-37.84, 64.92, 0.4075), (-37.84, 64.92, 0.3206), (-37.84, 76.06, 0.4075), (-37.84, 76.06, 0.3206), (-37.84, 85.87, 0.4346), (-37.84, 85.87, 0.3477), (-37.84, 96.56, 0.5973), (-37.84, 96.56, 0.5104), (-37.84, 108.7, 0.7982), (-37.84, 108.7, 0.7113), (-37.84, 13.52, 0.4968), (-37.84, 16.01, 0.4561), (-37.84, 18.5, 0.4155), (-37.84, 13.52, 0.5838), (-37.84, 16.01, 0.5431), (-37.84, 18.5, 0.5024), (-37.84, 13.52, 0.4968), (-37.84, 13.52, 0.5838), (-37.84, 16.01, 0.4561), (-37.84, 16.01, 0.5431), (-37.84, 18.5, 0.4155), (-37.84, 18.5, 0.5024), (-37.84, 13.52, 0.4968), (-37.84, 16.01, 0.4561), (-37.84, 18.5, 0.4155), (-37.84, 13.52, 0.5838), (-37.84, 16.01, 0.5431), (-37.84, 18.5, 0.5024), (-37.84, 3.507, 0.7757), (-37.84, 6.013, 0.7253), (-37.84, 8.52, 0.6749), (-37.84, 3.507, 0.6887), (-37.84, 6.013, 0.6383), (-37.84, 8.52, 0.5879), (-37.84, 23.7, 0.4482), (-37.84, 26.41, 0.4346), (-37.84, 29.11, 0.4211), (-37.84, 23.7, 0.3612), (-37.84, 26.41, 0.3477), (-37.84, 29.11, 0.3341), (-37.84, 34.39, 0.3206), (-37.84, 36.95, 0.3206), (-37.84, 39.51, 0.3206), (-37.84, 34.39, 0.4075), (-37.84, 36.95, 0.4075), (-37.84, 39.51, 0.4075), (-37.84, 45.12, 0.4075), (-37.84, 48.15, 0.4075), (-37.84, 51.19, 0.4075), (-37.84, 45.12, 0.3206), (-37.84, 48.15, 0.3206), (-37.84, 51.19, 0.3206), (-37.84, 56.91, 0.4075), (-37.84, 59.58, 0.4075), (-37.84, 62.25, 0.4075), (-37.84, 56.91, 0.3206), (-37.84, 59.58, 0.3206), (-37.84, 62.25, 0.3206), (-37.84, 67.71, 0.3206), (-37.84, 70.49, 0.3206), (-37.84, 73.27, 0.3206), (-37.84, 67.71, 0.4075), (-37.84, 70.49, 0.4075), (-37.84, 73.27, 0.4075), (-37.84, 78.51, 0.4143), (-37.84, 80.96, 0.4211), (-37.84, 83.42, 0.4279), (-37.84, 78.51, 0.3274), (-37.84, 80.96, 0.3341), (-37.84, 83.42, 0.3409), (-37.84, 88.54, 0.3884), (-37.84, 91.22, 0.429), (-37.84, 93.89, 0.4697), (-37.84, 88.54, 0.4753), (-37.84, 91.22, 0.516), (-37.84, 93.89, 0.5567), (-37.84, 99.6, 0.5606), (-37.84, 102.6, 0.6108), (-37.84, 105.7, 0.661), (-37.84, 99.6, 0.6476), (-37.84, 102.6, 0.6978), (-37.84, 105.7, 0.748), (-37.84, 9.744, 0.6502), (-37.84, 9.744, 0.5633), (-37.84, 19.74, 0.3951), (-37.84, 19.74, 0.4821), (-37.84, 30.47, 0.4143), (-37.84, 30.47, 0.3274), (-37.84, 40.8, 0.3206), (-37.84, 40.8, 0.4075), (-37.84, 52.71, 0.4075), (-37.84, 52.71, 0.3206), (-37.84, 63.59, 0.4075), (-37.84, 63.59, 0.3206), (-37.84, 74.67, 0.3206), (-37.84, 74.67, 0.4075), (-37.84, 84.64, 0.4313), (-37.84, 84.64, 0.3443), (-37.84, 95.22, 0.49), (-37.84, 95.22, 0.577), (-37.84, 104.2, 0.7229), (-37.84, 104.2, 0.6359), (-37.84, 24.6, 0.3567), (-37.84, 25.5, 0.3522), (-37.84, 24.6, 0.4437), (-37.84, 25.5, 0.4392), (-38.69, 27.03, -0.4588), (-37.68, 27.03, -0.4588), (-37.68, 26.13, -0.4543), (-38.69, 26.13, -0.4543), (-38.84, 82.19, 0.3375), (-36.84, 82.19, 0.3375), (-36.84, 82.19, 0.4245), (-38.84, 82.19, 0.4245), (-37.84, 82.19, 0.3375), (-37.84, 82.19, 0.4245), (-37.73, 82.8, -0.4987), (-37.73, 81.57, -0.5021), (-38.73, 81.57, -0.5021), (-38.73, 82.8, -0.4987)], [], [(8, 51, 2, 0), (51, 73, 6, 2), (73, 95, 4, 6), (95, 8, 0, 4), (0, 2, 6, 4), (5, 7, 3, 1), (5, 1, 29, 74), (74, 29, 28, 75), (75, 28, 27, 76), (76, 27, 26, 77), (77, 26, 25, 78), (78, 25, 24, 79), (79, 24, 23, 80), (80, 23, 22, 81), (81, 22, 21, 82), (82, 21, 20, 83), (83, 20, 19, 84), (84, 19, 18, 85), (85, 18, 17, 86), (86, 17, 16, 87), (87, 16, 15, 88), (88, 15, 14, 89), (89, 14, 13, 90), (90, 13, 12, 91), (91, 12, 11, 92), (92, 11, 10, 93), (93, 10, 9, 94), (94, 9, 8, 95), (7, 5, 74, 52), (52, 74, 75, 53), (53, 75, 76, 54), (54, 76, 77, 55), (55, 77, 78, 56), (56, 78, 79, 57), (57, 79, 80, 58), (58, 80, 81, 59), (59, 81, 82, 60), (60, 82, 83, 61), (61, 83, 84, 62), (62, 84, 85, 63), (63, 85, 86, 64), (64, 86, 87, 65), (65, 87, 88, 66), (66, 88, 89, 67), (67, 89, 90, 68), (68, 90, 91, 69), (69, 91, 92, 70), (70, 92, 93, 71), (71, 93, 94, 72), (72, 94, 95, 73), (3, 7, 52, 30), (30, 52, 53, 31), (31, 53, 54, 32), (32, 54, 55, 33), (33, 55, 56, 34), (34, 56, 57, 35), (35, 57, 58, 36), (36, 58, 59, 37), (37, 59, 60, 38), (38, 60, 61, 39), (39, 61, 62, 40), (40, 62, 63, 41), (41, 63, 64, 42), (42, 64, 65, 43), (43, 65, 66, 44), (44, 66, 67, 45), (45, 67, 68, 46), (46, 68, 69, 47), (47, 69, 70, 48), (48, 70, 71, 49), (49, 71, 72, 50), (50, 72, 73, 51), (1, 3, 30, 29), (29, 30, 31, 28), (28, 31, 32, 27), (27, 32, 33, 26), (26, 33, 34, 25), (25, 34, 35, 24), (24, 35, 36, 23), (23, 36, 37, 22), (22, 37, 38, 21), (21, 38, 39, 20), (20, 39, 40, 19), (19, 40, 41, 18), (18, 41, 42, 17), (17, 42, 43, 16), (16, 43, 44, 15), (15, 44, 45, 14), (14, 45, 46, 13), (13, 46, 47, 12), (12, 47, 48, 11), (11, 48, 49, 10), (10, 49, 50, 9), (9, 50, 51, 8), (96, 97, 98, 99), (100, 103, 102, 101), (96, 100, 101, 97), (97, 101, 102, 98), (98, 102, 103, 99), (100, 96, 99, 103), (104, 105, 106, 107), (108, 111, 110, 109), (104, 108, 109, 105), (105, 109, 110, 106), (106, 110, 111, 107), (108, 104, 107, 111), (112, 113, 114, 115), (116, 119, 118, 117), (112, 116, 117, 113), (113, 117, 118, 114), (114, 118, 119, 115), (116, 112, 115, 119), (120, 121, 122, 123), (124, 127, 126, 125), (120, 124, 125, 121), (121, 125, 126, 122), (122, 126, 127, 123), (124, 120, 123, 127), (128, 129, 130, 131), (132, 135, 134, 133), (128, 132, 133, 129), (129, 133, 134, 130), (130, 134, 135, 131), (132, 128, 131, 135), (136, 137, 138, 139), (140, 143, 142, 141), (136, 140, 141, 137), (137, 141, 142, 138), (138, 142, 143, 139), (140, 136, 139, 143), (144, 145, 146, 147), (148, 151, 150, 149), (144, 148, 149, 145), (145, 149, 150, 146), (146, 150, 151, 147), (148, 144, 147, 151), (152, 153, 154, 155), (156, 159, 158, 157), (152, 156, 157, 153), (153, 157, 158, 154), (154, 158, 159, 155), (156, 152, 155, 159), (160, 161, 162, 163), (164, 167, 166, 165), (160, 164, 165, 161), (161, 165, 166, 162), (162, 166, 167, 163), (164, 160, 163, 167), (168, 169, 170, 171), (172, 175, 174, 173), (168, 172, 173, 169), (169, 173, 174, 170), (170, 174, 175, 171), (172, 168, 171, 175), (176, 177, 178, 179), (180, 183, 182, 181), (176, 180, 181, 177), (177, 181, 182, 178), (178, 182, 183, 179), (180, 176, 179, 183), (184, 185, 186, 187), (188, 191, 190, 189), (184, 188, 189, 185), (185, 189, 190, 186), (186, 190, 191, 187), (188, 184, 187, 191), (192, 193, 194, 195), (196, 199, 198, 197), (192, 196, 197, 193), (193, 197, 198, 194), (194, 198, 199, 195), (196, 192, 195, 199), (200, 201, 202, 203), (204, 207, 206, 205), (200, 204, 205, 201), (201, 205, 206, 202), (202, 206, 207, 203), (204, 200, 203, 207), (208, 209, 210, 211), (212, 215, 214, 213), (208, 212, 213, 209), (209, 213, 214, 210), (210, 214, 215, 211), (212, 208, 211, 215), (216, 217, 218, 219), (220, 223, 222, 221), (216, 220, 221, 217), (217, 221, 222, 218), (218, 222, 223, 219), (220, 216, 219, 223), (224, 225, 226, 227), (228, 231, 230, 229), (224, 228, 229, 225), (225, 229, 230, 226), (226, 230, 231, 227), (228, 224, 227, 231), (232, 233, 234, 235), (236, 239, 238, 237), (232, 236, 237, 233), (233, 237, 238, 234), (234, 238, 239, 235), (236, 232, 235, 239), (240, 241, 242, 243), (244, 247, 246, 245), (240, 244, 245, 241), (241, 245, 246, 242), (242, 246, 247, 243), (244, 240, 243, 247), (248, 249, 250, 251), (252, 255, 254, 253), (248, 252, 253, 249), (249, 253, 254, 250), (250, 254, 255, 251), (252, 248, 251, 255), (256, 257, 258, 259), (260, 263, 262, 261), (256, 260, 261, 257), (257, 261, 262, 258), (258, 262, 263, 259), (260, 256, 259, 263), (264, 265, 266, 267), (268, 271, 270, 269), (264, 268, 269, 265), (265, 269, 270, 266), (266, 270, 271, 267), (268, 264, 267, 271), (272, 273, 274, 275), (276, 279, 278, 277), (272, 276, 277, 273), (273, 277, 278, 274), (274, 278, 279, 275), (276, 272, 275, 279), (280, 281, 282, 283), (284, 287, 286, 285), (280, 284, 285, 281), (281, 285, 286, 282), (282, 286, 287, 283), (284, 280, 283, 287), (288, 289, 290, 291), (292, 295, 294, 293), (288, 292, 293, 289), (289, 293, 294, 290), (290, 294, 295, 291), (292, 288, 291, 295), (296, 297, 298, 299), (300, 303, 302, 301), (296, 300, 301, 297), (297, 301, 302, 298), (298, 302, 303, 299), (300, 296, 299, 303), (304, 305, 306, 307), (308, 311, 310, 309), (304, 308, 309, 305), (305, 309, 310, 306), (306, 310, 311, 307), (308, 304, 307, 311), (312, 313, 314, 315), (316, 319, 318, 317), (312, 316, 317, 313), (313, 317, 318, 314), (314, 318, 319, 315), (316, 312, 315, 319), (328, 371, 322, 320), (371, 393, 326, 322), (393, 415, 324, 326), (415, 328, 320, 324), (320, 322, 326, 324), (325, 327, 323, 321), (325, 321, 349, 394), (394, 349, 348, 395), (395, 348, 347, 396), (396, 347, 346, 397), (397, 346, 345, 398), (398, 345, 344, 399), (399, 344, 343, 400), (400, 343, 342, 401), (401, 342, 341, 402), (402, 341, 340, 403), (403, 340, 339, 404), (404, 339, 338, 405), (405, 338, 337, 406), (406, 337, 336, 407), (407, 336, 335, 408), (408, 335, 334, 409), (409, 334, 333, 410), (410, 333, 332, 411), (411, 332, 331, 412), (412, 331, 330, 413), (413, 330, 329, 414), (414, 329, 328, 415), (327, 325, 394, 372), (372, 394, 395, 373), (373, 395, 396, 374), (374, 396, 397, 375), (375, 397, 398, 376), (376, 398, 399, 377), (377, 399, 400, 378), (378, 400, 401, 379), (379, 401, 402, 380), (380, 402, 403, 381), (381, 403, 404, 382), (382, 404, 405, 383), (383, 405, 406, 384), (384, 406, 407, 385), (385, 407, 408, 386), (386, 408, 409, 387), (387, 409, 410, 388), (388, 410, 411, 389), (389, 411, 412, 390), (390, 412, 413, 391), (391, 413, 414, 392), (392, 414, 415, 393), (323, 327, 372, 350), (350, 372, 373, 351), (351, 373, 374, 352), (352, 374, 375, 353), (353, 375, 376, 354), (354, 376, 377, 355), (355, 377, 378, 356), (356, 378, 379, 357), (357, 379, 380, 358), (358, 380, 381, 359), (359, 381, 382, 360), (360, 382, 383, 361), (361, 383, 384, 362), (362, 384, 385, 363), (363, 385, 386, 364), (364, 386, 387, 365), (365, 387, 388, 366), (366, 388, 389, 367), (367, 389, 390, 368), (368, 390, 391, 369), (369, 391, 392, 370), (370, 392, 393, 371), (321, 323, 350, 349), (349, 350, 351, 348), (348, 351, 352, 347), (347, 352, 353, 346), (346, 353, 354, 345), (345, 354, 355, 344), (344, 355, 356, 343), (343, 356, 357, 342), (342, 357, 358, 341), (341, 358, 359, 340), (340, 359, 360, 339), (339, 360, 361, 338), (338, 361, 362, 337), (337, 362, 363, 336), (336, 363, 364, 335), (335, 364, 365, 334), (334, 365, 366, 333), (333, 366, 367, 332), (332, 367, 368, 331), (331, 368, 369, 330), (330, 369, 370, 329), (329, 370, 371, 328), (424, 467, 418, 416), (791, 489, 422, 745), (489, 511, 420, 422), (769, 424, 416, 747), (747, 745, 422, 420), (746, 744, 419, 417), (746, 417, 445, 748), (748, 445, 444, 749), (749, 444, 443, 750), (750, 443, 442, 751), (751, 442, 441, 752), (752, 441, 440, 753), (753, 440, 439, 754), (754, 439, 438, 755), (755, 438, 437, 756), (756, 437, 436, 757), (757, 436, 435, 758), (758, 435, 434, 759), (759, 434, 433, 760), (760, 433, 432, 761), (761, 432, 431, 762), (762, 431, 430, 763), (763, 430, 429, 764), (764, 429, 428, 765), (765, 428, 427, 766), (766, 427, 426, 767), (767, 426, 425, 768), (768, 425, 424, 769), (423, 421, 490, 468), (468, 490, 491, 469), (469, 491, 492, 470), (470, 492, 493, 471), (471, 493, 494, 472), (472, 494, 495, 473), (473, 495, 496, 474), (474, 496, 497, 475), (475, 497, 498, 476), (476, 498, 499, 477), (477, 499, 500, 478), (478, 500, 501, 479), (479, 501, 502, 480), (480, 502, 503, 481), (481, 503, 504, 482), (482, 504, 505, 483), (483, 505, 506, 484), (484, 506, 507, 485), (485, 507, 508, 486), (486, 508, 509, 487), (487, 509, 510, 488), (488, 510, 511, 489), (744, 423, 468, 770), (770, 468, 469, 771), (698, 696, 512, 513), (772, 470, 471, 773), (773, 471, 472, 774), (774, 472, 473, 775), (775, 473, 474, 776), (776, 474, 475, 777), (777, 475, 476, 778), (778, 476, 477, 779), (779, 477, 478, 780), (780, 478, 479, 781), (781, 479, 480, 782), (782, 480, 481, 783), (783, 481, 482, 784), (784, 482, 483, 785), (785, 483, 484, 786), (786, 484, 485, 787), (787, 485, 486, 788), (788, 486, 487, 789), (789, 487, 488, 790), (790, 488, 489, 791), (417, 419, 446, 445), (445, 446, 447, 444), (444, 447, 448, 443), (443, 448, 449, 442), (442, 449, 450, 441), (441, 450, 451, 440), (440, 451, 452, 439), (439, 452, 453, 438), (438, 453, 454, 437), (437, 454, 455, 436), (436, 455, 456, 435), (435, 456, 457, 434), (434, 457, 458, 433), (433, 458, 459, 432), (432, 459, 460, 431), (431, 460, 461, 430), (430, 461, 462, 429), (429, 462, 463, 428), (428, 463, 464, 427), (427, 464, 465, 426), (426, 465, 466, 425), (425, 466, 467, 424), (817, 554, 574, 823), (699, 697, 515, 514), (885, 698, 513, 793), (884, 699, 514, 792), (889, 704, 521, 797), (558, 555, 586, 580), (814, 558, 580, 826), (554, 561, 572, 574), (891, 708, 526, 798), (706, 705, 523, 522), (888, 706, 522, 796), (704, 707, 520, 521), (713, 712, 528, 529), (710, 709, 524, 525), (890, 710, 525, 799), (708, 711, 527, 526), (895, 716, 533, 803), (893, 713, 529, 801), (715, 714, 531, 530), (892, 715, 530, 800), (897, 720, 538, 804), (718, 717, 535, 534), (894, 718, 534, 802), (716, 719, 532, 533), (899, 724, 541, 807), (722, 721, 536, 537), (896, 722, 537, 805), (720, 723, 539, 538), (729, 728, 547, 546), (726, 725, 543, 542), (898, 726, 542, 806), (724, 727, 540, 541), (883, 686, 550, 810), (901, 729, 546, 808), (731, 730, 544, 545), (900, 731, 545, 809), (810, 550, 551, 811), (690, 687, 548, 549), (880, 690, 549, 811), (686, 693, 551, 550), (566, 564, 563, 552), (552, 563, 565, 567), (553, 562, 568, 570), (818, 576, 560, 812), (820, 579, 559, 813), (822, 581, 558, 814), (576, 582, 557, 560), (579, 585, 556, 559), (581, 587, 555, 558), (827, 566, 552, 815), (815, 552, 567, 819), (816, 553, 570, 821), (793, 513, 576, 818), (571, 569, 562, 553), (514, 515, 564, 566), (828, 571, 553, 816), (575, 573, 561, 554), (812, 560, 577, 824), (829, 575, 554, 817), (567, 565, 569, 571), (701, 700, 519, 518), (813, 559, 578, 825), (887, 701, 518, 794), (570, 568, 573, 575), (513, 512, 582, 576), (824, 577, 579, 820), (825, 578, 581, 822), (560, 557, 583, 577), (886, 702, 517, 795), (559, 556, 584, 578), (792, 514, 566, 827), (577, 583, 585, 579), (578, 584, 587, 581), (819, 567, 571, 828), (702, 703, 516, 517), (821, 570, 575, 829), (771, 469, 599, 830), (830, 599, 598, 831), (831, 598, 597, 832), (772, 448, 593, 833), (833, 593, 592, 834), (834, 592, 591, 835), (469, 470, 594, 599), (599, 594, 595, 598), (598, 595, 596, 597), (448, 447, 588, 593), (593, 588, 589, 592), (592, 589, 590, 591), (517, 516, 611, 600), (737, 742, 610, 601), (601, 610, 609, 602), (794, 518, 608, 836), (907, 740, 607, 837), (837, 607, 606, 838), (518, 519, 605, 608), (740, 738, 604, 607), (607, 604, 603, 606), (795, 517, 600, 839), (905, 737, 601, 840), (840, 601, 602, 841), (522, 523, 623, 612), (612, 623, 622, 613), (613, 622, 621, 614), (797, 521, 620, 842), (842, 620, 619, 843), (843, 619, 618, 844), (521, 520, 617, 620), (620, 617, 616, 619), (619, 616, 615, 618), (796, 522, 612, 845), (845, 612, 613, 846), (846, 613, 614, 847), (798, 526, 635, 848), (848, 635, 634, 849), (849, 634, 633, 850), (526, 527, 632, 635), (635, 632, 631, 634), (634, 631, 630, 633), (799, 525, 629, 851), (851, 629, 628, 852), (852, 628, 627, 853), (525, 524, 624, 629), (629, 624, 625, 628), (628, 625, 626, 627), (529, 528, 647, 636), (636, 647, 646, 637), (637, 646, 645, 638), (800, 530, 644, 854), (854, 644, 643, 855), (855, 643, 642, 856), (530, 531, 641, 644), (644, 641, 640, 643), (643, 640, 639, 642), (801, 529, 636, 857), (857, 636, 637, 858), (858, 637, 638, 859), (534, 535, 659, 648), (648, 659, 658, 649), (649, 658, 657, 650), (803, 533, 656, 860), (860, 656, 655, 861), (861, 655, 654, 862), (533, 532, 653, 656), (656, 653, 652, 655), (655, 652, 651, 654), (802, 534, 648, 863), (863, 648, 649, 864), (864, 649, 650, 865), (537, 536, 671, 660), (660, 671, 670, 661), (912, 915, 669, 662), (804, 538, 668, 866), (866, 668, 667, 867), (917, 914, 666, 868), (538, 539, 665, 668), (668, 665, 664, 667), (914, 913, 663, 666), (805, 537, 660, 869), (869, 660, 661, 870), (916, 912, 662, 871), (807, 541, 683, 872), (872, 683, 682, 873), (873, 682, 681, 874), (541, 540, 680, 683), (683, 680, 679, 682), (682, 679, 678, 681), (806, 542, 677, 875), (875, 677, 676, 876), (876, 676, 675, 877), (542, 543, 672, 677), (677, 672, 673, 676), (676, 673, 674, 675), (546, 547, 695, 684), (684, 695, 694, 685), (732, 735, 693, 686), (809, 545, 692, 878), (878, 692, 691, 879), (903, 734, 690, 880), (545, 544, 689, 692), (692, 689, 688, 691), (734, 733, 687, 690), (808, 546, 684, 881), (881, 684, 685, 882), (902, 732, 686, 883), (832, 597, 699, 884), (835, 591, 698, 885), (597, 596, 697, 699), (591, 590, 696, 698), (580, 586, 703, 702), (826, 580, 702, 886), (823, 574, 701, 887), (574, 572, 700, 701), (602, 609, 707, 704), (838, 606, 706, 888), (606, 603, 705, 706), (841, 602, 704, 889), (614, 621, 711, 708), (844, 618, 710, 890), (618, 615, 709, 710), (847, 614, 708, 891), (850, 633, 715, 892), (633, 630, 714, 715), (853, 627, 713, 893), (627, 626, 712, 713), (638, 645, 719, 716), (856, 642, 718, 894), (642, 639, 717, 718), (859, 638, 716, 895), (650, 657, 723, 720), (862, 654, 722, 896), (654, 651, 721, 722), (865, 650, 720, 897), (662, 669, 727, 724), (868, 666, 726, 898), (666, 663, 725, 726), (871, 662, 724, 899), (874, 681, 731, 900), (681, 678, 730, 731), (877, 675, 729, 901), (675, 674, 728, 729), (882, 685, 732, 902), (691, 688, 733, 734), (879, 691, 734, 903), (685, 694, 735, 732), (839, 600, 736, 904), (904, 736, 737, 905), (608, 605, 739, 741), (741, 739, 738, 740), (836, 608, 741, 906), (906, 741, 740, 907), (600, 611, 743, 736), (736, 743, 742, 737), (743, 906, 907, 742), (611, 836, 906, 743), (739, 904, 905, 738), (605, 839, 904, 739), (694, 879, 903, 735), (688, 882, 902, 733), (678, 877, 901, 730), (674, 874, 900, 728), (663, 871, 899, 725), (669, 868, 898, 727), (651, 865, 897, 721), (657, 862, 896, 723), (639, 859, 895, 717), (645, 856, 894, 719), (630, 853, 893, 714), (626, 850, 892, 712), (615, 847, 891, 709), (621, 844, 890, 711), (603, 841, 889, 705), (609, 838, 888, 707), (586, 823, 887, 703), (572, 826, 886, 700), (596, 835, 885, 697), (590, 832, 884, 696), (733, 902, 883, 687), (689, 881, 882, 688), (544, 808, 881, 689), (735, 903, 880, 693), (695, 878, 879, 694), (547, 809, 878, 695), (679, 876, 877, 678), (680, 875, 876, 679), (540, 806, 875, 680), (673, 873, 874, 674), (672, 872, 873, 673), (543, 807, 872, 672), (913, 916, 871, 663), (665, 869, 870, 664), (539, 805, 869, 665), (915, 917, 868, 669), (671, 866, 867, 670), (536, 804, 866, 671), (652, 864, 865, 651), (653, 863, 864, 652), (532, 802, 863, 653), (658, 861, 862, 657), (659, 860, 861, 658), (535, 803, 860, 659), (640, 858, 859, 639), (641, 857, 858, 640), (531, 801, 857, 641), (646, 855, 856, 645), (647, 854, 855, 646), (528, 800, 854, 647), (631, 852, 853, 630), (632, 851, 852, 631), (527, 799, 851, 632), (625, 849, 850, 626), (624, 848, 849, 625), (524, 798, 848, 624), (616, 846, 847, 615), (617, 845, 846, 616), (520, 796, 845, 617), (622, 843, 844, 621), (623, 842, 843, 622), (523, 797, 842, 623), (604, 840, 841, 603), (604, 738, 910, 909), (519, 795, 839, 605), (610, 837, 838, 609), (742, 907, 837, 610), (516, 794, 836, 611), (595, 834, 835, 596), (594, 833, 834, 595), (470, 772, 833, 594), (589, 831, 832, 590), (588, 830, 831, 589), (447, 771, 830, 588), (584, 821, 829, 587), (583, 819, 828, 585), (512, 792, 827, 582), (700, 886, 795, 519), (568, 825, 822, 573), (565, 824, 820, 569), (703, 887, 794, 516), (562, 813, 825, 568), (587, 829, 817, 555), (563, 812, 824, 565), (585, 828, 816, 556), (515, 793, 818, 564), (556, 816, 821, 584), (557, 815, 819, 583), (582, 827, 815, 557), (573, 822, 814, 561), (569, 820, 813, 562), (564, 818, 812, 563), (693, 880, 811, 551), (548, 810, 811, 549), (728, 900, 809, 547), (730, 901, 808, 544), (687, 883, 810, 548), (727, 898, 806, 540), (723, 896, 805, 539), (725, 899, 807, 543), (719, 894, 802, 532), (721, 897, 804, 536), (712, 892, 800, 528), (714, 893, 801, 531), (717, 895, 803, 535), (711, 890, 799, 527), (707, 888, 796, 520), (709, 891, 798, 524), (561, 814, 826, 572), (705, 889, 797, 523), (696, 884, 792, 512), (697, 885, 793, 515), (555, 817, 823, 586), (466, 790, 791, 467), (465, 789, 790, 466), (464, 788, 789, 465), (463, 787, 788, 464), (462, 786, 787, 463), (461, 785, 786, 462), (460, 784, 785, 461), (459, 783, 784, 460), (458, 782, 783, 459), (457, 781, 782, 458), (456, 780, 781, 457), (455, 779, 780, 456), (454, 778, 779, 455), (453, 777, 778, 454), (452, 776, 777, 453), (451, 775, 776, 452), (450, 774, 775, 451), (449, 773, 774, 450), (448, 772, 773, 449), (446, 770, 771, 447), (419, 744, 770, 446), (510, 768, 769, 511), (509, 767, 768, 510), (508, 766, 767, 509), (507, 765, 766, 508), (506, 764, 765, 507), (505, 763, 764, 506), (504, 762, 763, 505), (503, 761, 762, 504), (502, 760, 761, 503), (501, 759, 760, 502), (500, 758, 759, 501), (499, 757, 758, 500), (498, 756, 757, 499), (497, 755, 756, 498), (496, 754, 755, 497), (495, 753, 754, 496), (494, 752, 753, 495), (493, 751, 752, 494), (492, 750, 751, 493), (491, 749, 750, 492), (490, 748, 749, 491), (421, 746, 748, 490), (421, 423, 744, 746), (416, 418, 745, 747), (511, 769, 747, 420), (467, 791, 745, 418), (910, 911, 908, 909), (738, 905, 911, 910), (905, 840, 908, 911), (840, 604, 909, 908), (670, 867, 917, 915), (913, 664, 919, 918), (870, 661, 912, 916), (667, 664, 913, 914), (867, 667, 914, 917), (661, 670, 915, 912), (919, 920, 921, 918), (870, 916, 921, 920), (664, 870, 920, 919), (916, 913, 918, 921), (930, 973, 924, 922), (973, 995, 928, 924), (995, 1017, 926, 928), (1017, 930, 922, 926), (922, 924, 928, 926), (927, 929, 925, 923), (927, 923, 951, 996), (996, 951, 950, 997), (997, 950, 949, 998), (998, 949, 948, 999), (999, 948, 947, 1000), (1000, 947, 946, 1001), (1001, 946, 945, 1002), (1002, 945, 944, 1003), (1003, 944, 943, 1004), (1004, 943, 942, 1005), (1005, 942, 941, 1006), (1006, 941, 940, 1007), (1007, 940, 939, 1008), (1008, 939, 938, 1009), (1009, 938, 937, 1010), (1010, 937, 936, 1011), (1011, 936, 935, 1012), (1012, 935, 934, 1013), (1013, 934, 933, 1014), (1014, 933, 932, 1015), (1015, 932, 931, 1016), (1016, 931, 930, 1017), (929, 927, 996, 974), (974, 996, 997, 975), (975, 997, 998, 976), (976, 998, 999, 977), (977, 999, 1000, 978), (978, 1000, 1001, 979), (979, 1001, 1002, 980), (980, 1002, 1003, 981), (981, 1003, 1004, 982), (982, 1004, 1005, 983), (983, 1005, 1006, 984), (984, 1006, 1007, 985), (985, 1007, 1008, 986), (986, 1008, 1009, 987), (987, 1009, 1010, 988), (988, 1010, 1011, 989), (989, 1011, 1012, 990), (990, 1012, 1013, 991), (991, 1013, 1014, 992), (992, 1014, 1015, 993), (993, 1015, 1016, 994), (994, 1016, 1017, 995), (925, 929, 974, 952), (952, 974, 975, 953), (953, 975, 976, 954), (954, 976, 977, 955), (955, 977, 978, 956), (956, 978, 979, 957), (957, 979, 980, 958), (958, 980, 981, 959), (959, 981, 982, 960), (960, 982, 983, 961), (961, 983, 984, 962), (962, 984, 985, 963), (963, 985, 986, 964), (964, 986, 987, 965), (965, 987, 988, 966), (966, 988, 989, 967), (967, 989, 990, 968), (968, 990, 991, 969), (969, 991, 992, 970), (970, 992, 993, 971), (971, 993, 994, 972), (972, 994, 995, 973), (923, 925, 952, 951), (951, 952, 953, 950), (950, 953, 954, 949), (949, 954, 955, 948), (948, 955, 956, 947), (947, 956, 957, 946), (946, 957, 958, 945), (945, 958, 959, 944), (944, 959, 960, 943), (943, 960, 961, 942), (942, 961, 962, 941), (941, 962, 963, 940), (940, 963, 964, 939), (939, 964, 965, 938), (938, 965, 966, 937), (937, 966, 967, 936), (936, 967, 968, 935), (935, 968, 969, 934), (934, 969, 970, 933), (933, 970, 971, 932), (932, 971, 972, 931), (931, 972, 973, 930), (1026, 1069, 1020, 1018), (1393, 1091, 1024, 1347), (1091, 1113, 1022, 1024), (1371, 1026, 1018, 1349), (1349, 1347, 1024, 1022), (1348, 1346, 1021, 1019), (1348, 1019, 1047, 1350), (1350, 1047, 1046, 1351), (1351, 1046, 1045, 1352), (1352, 1045, 1044, 1353), (1353, 1044, 1043, 1354), (1354, 1043, 1042, 1355), (1355, 1042, 1041, 1356), (1356, 1041, 1040, 1357), (1357, 1040, 1039, 1358), (1358, 1039, 1038, 1359), (1359, 1038, 1037, 1360), (1360, 1037, 1036, 1361), (1361, 1036, 1035, 1362), (1362, 1035, 1034, 1363), (1363, 1034, 1033, 1364), (1364, 1033, 1032, 1365), (1365, 1032, 1031, 1366), (1366, 1031, 1030, 1367), (1367, 1030, 1029, 1368), (1368, 1029, 1028, 1369), (1369, 1028, 1027, 1370), (1370, 1027, 1026, 1371), (1025, 1023, 1092, 1070), (1070, 1092, 1093, 1071), (1071, 1093, 1094, 1072), (1072, 1094, 1095, 1073), (1073, 1095, 1096, 1074), (1074, 1096, 1097, 1075), (1075, 1097, 1098, 1076), (1076, 1098, 1099, 1077), (1077, 1099, 1100, 1078), (1078, 1100, 1101, 1079), (1079, 1101, 1102, 1080), (1080, 1102, 1103, 1081), (1081, 1103, 1104, 1082), (1082, 1104, 1105, 1083), (1083, 1105, 1106, 1084), (1084, 1106, 1107, 1085), (1085, 1107, 1108, 1086), (1086, 1108, 1109, 1087), (1087, 1109, 1110, 1088), (1088, 1110, 1111, 1089), (1089, 1111, 1112, 1090), (1090, 1112, 1113, 1091), (1346, 1025, 1070, 1372), (1372, 1070, 1071, 1373), (1300, 1298, 1114, 1115), (1374, 1072, 1073, 1375), (1375, 1073, 1074, 1376), (1376, 1074, 1075, 1377), (1377, 1075, 1076, 1378), (1378, 1076, 1077, 1379), (1379, 1077, 1078, 1380), (1380, 1078, 1079, 1381), (1381, 1079, 1080, 1382), (1382, 1080, 1081, 1383), (1383, 1081, 1082, 1384), (1384, 1082, 1083, 1385), (1385, 1083, 1084, 1386), (1386, 1084, 1085, 1387), (1387, 1085, 1086, 1388), (1388, 1086, 1087, 1389), (1389, 1087, 1088, 1390), (1390, 1088, 1089, 1391), (1391, 1089, 1090, 1392), (1392, 1090, 1091, 1393), (1019, 1021, 1048, 1047), (1047, 1048, 1049, 1046), (1046, 1049, 1050, 1045), (1045, 1050, 1051, 1044), (1044, 1051, 1052, 1043), (1043, 1052, 1053, 1042), (1042, 1053, 1054, 1041), (1041, 1054, 1055, 1040), (1040, 1055, 1056, 1039), (1039, 1056, 1057, 1038), (1038, 1057, 1058, 1037), (1037, 1058, 1059, 1036), (1036, 1059, 1060, 1035), (1035, 1060, 1061, 1034), (1034, 1061, 1062, 1033), (1033, 1062, 1063, 1032), (1032, 1063, 1064, 1031), (1031, 1064, 1065, 1030), (1030, 1065, 1066, 1029), (1029, 1066, 1067, 1028), (1028, 1067, 1068, 1027), (1027, 1068, 1069, 1026), (1419, 1156, 1176, 1425), (1301, 1299, 1117, 1116), (1487, 1300, 1115, 1395), (1486, 1301, 1116, 1394), (1491, 1306, 1123, 1399), (1160, 1157, 1188, 1182), (1416, 1160, 1182, 1428), (1156, 1163, 1174, 1176), (1493, 1310, 1128, 1400), (1308, 1307, 1125, 1124), (1490, 1308, 1124, 1398), (1306, 1309, 1122, 1123), (1315, 1314, 1130, 1131), (1312, 1311, 1126, 1127), (1492, 1312, 1127, 1401), (1310, 1313, 1129, 1128), (1497, 1318, 1135, 1405), (1495, 1315, 1131, 1403), (1317, 1316, 1133, 1132), (1494, 1317, 1132, 1402), (1499, 1322, 1140, 1406), (1320, 1319, 1137, 1136), (1496, 1320, 1136, 1404), (1318, 1321, 1134, 1135), (1501, 1326, 1143, 1409), (1324, 1323, 1138, 1139), (1498, 1324, 1139, 1407), (1322, 1325, 1141, 1140), (1331, 1330, 1149, 1148), (1328, 1327, 1145, 1144), (1500, 1328, 1144, 1408), (1326, 1329, 1142, 1143), (1485, 1288, 1152, 1412), (1503, 1331, 1148, 1410), (1333, 1332, 1146, 1147), (1502, 1333, 1147, 1411), (1412, 1152, 1153, 1413), (1292, 1289, 1150, 1151), (1482, 1292, 1151, 1413), (1288, 1295, 1153, 1152), (1168, 1166, 1165, 1154), (1154, 1165, 1167, 1169), (1155, 1164, 1170, 1172), (1420, 1178, 1162, 1414), (1422, 1181, 1161, 1415), (1424, 1183, 1160, 1416), (1178, 1184, 1159, 1162), (1181, 1187, 1158, 1161), (1183, 1189, 1157, 1160), (1429, 1168, 1154, 1417), (1417, 1154, 1169, 1421), (1418, 1155, 1172, 1423), (1395, 1115, 1178, 1420), (1173, 1171, 1164, 1155), (1116, 1117, 1166, 1168), (1430, 1173, 1155, 1418), (1177, 1175, 1163, 1156), (1414, 1162, 1179, 1426), (1431, 1177, 1156, 1419), (1169, 1167, 1171, 1173), (1303, 1302, 1121, 1120), (1415, 1161, 1180, 1427), (1489, 1303, 1120, 1396), (1172, 1170, 1175, 1177), (1115, 1114, 1184, 1178), (1426, 1179, 1181, 1422), (1427, 1180, 1183, 1424), (1162, 1159, 1185, 1179), (1488, 1304, 1119, 1397), (1161, 1158, 1186, 1180), (1394, 1116, 1168, 1429), (1179, 1185, 1187, 1181), (1180, 1186, 1189, 1183), (1421, 1169, 1173, 1430), (1304, 1305, 1118, 1119), (1423, 1172, 1177, 1431), (1373, 1071, 1201, 1432), (1432, 1201, 1200, 1433), (1433, 1200, 1199, 1434), (1374, 1050, 1195, 1435), (1435, 1195, 1194, 1436), (1436, 1194, 1193, 1437), (1071, 1072, 1196, 1201), (1201, 1196, 1197, 1200), (1200, 1197, 1198, 1199), (1050, 1049, 1190, 1195), (1195, 1190, 1191, 1194), (1194, 1191, 1192, 1193), (1119, 1118, 1213, 1202), (1339, 1344, 1212, 1203), (1203, 1212, 1211, 1204), (1396, 1120, 1210, 1438), (1509, 1342, 1209, 1439), (1439, 1209, 1208, 1440), (1120, 1121, 1207, 1210), (1342, 1340, 1206, 1209), (1209, 1206, 1205, 1208), (1397, 1119, 1202, 1441), (1507, 1339, 1203, 1442), (1442, 1203, 1204, 1443), (1124, 1125, 1225, 1214), (1214, 1225, 1224, 1215), (1215, 1224, 1223, 1216), (1399, 1123, 1222, 1444), (1444, 1222, 1221, 1445), (1445, 1221, 1220, 1446), (1123, 1122, 1219, 1222), (1222, 1219, 1218, 1221), (1221, 1218, 1217, 1220), (1398, 1124, 1214, 1447), (1447, 1214, 1215, 1448), (1448, 1215, 1216, 1449), (1400, 1128, 1237, 1450), (1450, 1237, 1236, 1451), (1451, 1236, 1235, 1452), (1128, 1129, 1234, 1237), (1237, 1234, 1233, 1236), (1236, 1233, 1232, 1235), (1401, 1127, 1231, 1453), (1453, 1231, 1230, 1454), (1454, 1230, 1229, 1455), (1127, 1126, 1226, 1231), (1231, 1226, 1227, 1230), (1230, 1227, 1228, 1229), (1131, 1130, 1249, 1238), (1238, 1249, 1248, 1239), (1239, 1248, 1247, 1240), (1402, 1132, 1246, 1456), (1456, 1246, 1245, 1457), (1457, 1245, 1244, 1458), (1132, 1133, 1243, 1246), (1246, 1243, 1242, 1245), (1245, 1242, 1241, 1244), (1403, 1131, 1238, 1459), (1459, 1238, 1239, 1460), (1460, 1239, 1240, 1461), (1136, 1137, 1261, 1250), (1250, 1261, 1260, 1251), (1251, 1260, 1259, 1252), (1405, 1135, 1258, 1462), (1462, 1258, 1257, 1463), (1463, 1257, 1256, 1464), (1135, 1134, 1255, 1258), (1258, 1255, 1254, 1257), (1257, 1254, 1253, 1256), (1404, 1136, 1250, 1465), (1465, 1250, 1251, 1466), (1466, 1251, 1252, 1467), (1139, 1138, 1273, 1262), (1262, 1273, 1272, 1263), (1514, 1517, 1271, 1264), (1406, 1140, 1270, 1468), (1468, 1270, 1269, 1469), (1519, 1516, 1268, 1470), (1140, 1141, 1267, 1270), (1270, 1267, 1266, 1269), (1516, 1515, 1265, 1268), (1407, 1139, 1262, 1471), (1471, 1262, 1263, 1472), (1518, 1514, 1264, 1473), (1409, 1143, 1285, 1474), (1474, 1285, 1284, 1475), (1475, 1284, 1283, 1476), (1143, 1142, 1282, 1285), (1285, 1282, 1281, 1284), (1284, 1281, 1280, 1283), (1408, 1144, 1279, 1477), (1477, 1279, 1278, 1478), (1478, 1278, 1277, 1479), (1144, 1145, 1274, 1279), (1279, 1274, 1275, 1278), (1278, 1275, 1276, 1277), (1148, 1149, 1297, 1286), (1286, 1297, 1296, 1287), (1334, 1337, 1295, 1288), (1411, 1147, 1294, 1480), (1480, 1294, 1293, 1481), (1505, 1336, 1292, 1482), (1147, 1146, 1291, 1294), (1294, 1291, 1290, 1293), (1336, 1335, 1289, 1292), (1410, 1148, 1286, 1483), (1483, 1286, 1287, 1484), (1504, 1334, 1288, 1485), (1434, 1199, 1301, 1486), (1437, 1193, 1300, 1487), (1199, 1198, 1299, 1301), (1193, 1192, 1298, 1300), (1182, 1188, 1305, 1304), (1428, 1182, 1304, 1488), (1425, 1176, 1303, 1489), (1176, 1174, 1302, 1303), (1204, 1211, 1309, 1306), (1440, 1208, 1308, 1490), (1208, 1205, 1307, 1308), (1443, 1204, 1306, 1491), (1216, 1223, 1313, 1310), (1446, 1220, 1312, 1492), (1220, 1217, 1311, 1312), (1449, 1216, 1310, 1493), (1452, 1235, 1317, 1494), (1235, 1232, 1316, 1317), (1455, 1229, 1315, 1495), (1229, 1228, 1314, 1315), (1240, 1247, 1321, 1318), (1458, 1244, 1320, 1496), (1244, 1241, 1319, 1320), (1461, 1240, 1318, 1497), (1252, 1259, 1325, 1322), (1464, 1256, 1324, 1498), (1256, 1253, 1323, 1324), (1467, 1252, 1322, 1499), (1264, 1271, 1329, 1326), (1470, 1268, 1328, 1500), (1268, 1265, 1327, 1328), (1473, 1264, 1326, 1501), (1476, 1283, 1333, 1502), (1283, 1280, 1332, 1333), (1479, 1277, 1331, 1503), (1277, 1276, 1330, 1331), (1484, 1287, 1334, 1504), (1293, 1290, 1335, 1336), (1481, 1293, 1336, 1505), (1287, 1296, 1337, 1334), (1441, 1202, 1338, 1506), (1506, 1338, 1339, 1507), (1210, 1207, 1341, 1343), (1343, 1341, 1340, 1342), (1438, 1210, 1343, 1508), (1508, 1343, 1342, 1509), (1202, 1213, 1345, 1338), (1338, 1345, 1344, 1339), (1345, 1508, 1509, 1344), (1213, 1438, 1508, 1345), (1341, 1506, 1507, 1340), (1207, 1441, 1506, 1341), (1296, 1481, 1505, 1337), (1290, 1484, 1504, 1335), (1280, 1479, 1503, 1332), (1276, 1476, 1502, 1330), (1265, 1473, 1501, 1327), (1271, 1470, 1500, 1329), (1253, 1467, 1499, 1323), (1259, 1464, 1498, 1325), (1241, 1461, 1497, 1319), (1247, 1458, 1496, 1321), (1232, 1455, 1495, 1316), (1228, 1452, 1494, 1314), (1217, 1449, 1493, 1311), (1223, 1446, 1492, 1313), (1205, 1443, 1491, 1307), (1211, 1440, 1490, 1309), (1188, 1425, 1489, 1305), (1174, 1428, 1488, 1302), (1198, 1437, 1487, 1299), (1192, 1434, 1486, 1298), (1335, 1504, 1485, 1289), (1291, 1483, 1484, 1290), (1146, 1410, 1483, 1291), (1337, 1505, 1482, 1295), (1297, 1480, 1481, 1296), (1149, 1411, 1480, 1297), (1281, 1478, 1479, 1280), (1282, 1477, 1478, 1281), (1142, 1408, 1477, 1282), (1275, 1475, 1476, 1276), (1274, 1474, 1475, 1275), (1145, 1409, 1474, 1274), (1515, 1518, 1473, 1265), (1267, 1471, 1472, 1266), (1141, 1407, 1471, 1267), (1517, 1519, 1470, 1271), (1273, 1468, 1469, 1272), (1138, 1406, 1468, 1273), (1254, 1466, 1467, 1253), (1255, 1465, 1466, 1254), (1134, 1404, 1465, 1255), (1260, 1463, 1464, 1259), (1261, 1462, 1463, 1260), (1137, 1405, 1462, 1261), (1242, 1460, 1461, 1241), (1243, 1459, 1460, 1242), (1133, 1403, 1459, 1243), (1248, 1457, 1458, 1247), (1249, 1456, 1457, 1248), (1130, 1402, 1456, 1249), (1233, 1454, 1455, 1232), (1234, 1453, 1454, 1233), (1129, 1401, 1453, 1234), (1227, 1451, 1452, 1228), (1226, 1450, 1451, 1227), (1126, 1400, 1450, 1226), (1218, 1448, 1449, 1217), (1219, 1447, 1448, 1218), (1122, 1398, 1447, 1219), (1224, 1445, 1446, 1223), (1225, 1444, 1445, 1224), (1125, 1399, 1444, 1225), (1206, 1442, 1443, 1205), (1206, 1340, 1512, 1511), (1121, 1397, 1441, 1207), (1212, 1439, 1440, 1211), (1344, 1509, 1439, 1212), (1118, 1396, 1438, 1213), (1197, 1436, 1437, 1198), (1196, 1435, 1436, 1197), (1072, 1374, 1435, 1196), (1191, 1433, 1434, 1192), (1190, 1432, 1433, 1191), (1049, 1373, 1432, 1190), (1186, 1423, 1431, 1189), (1185, 1421, 1430, 1187), (1114, 1394, 1429, 1184), (1302, 1488, 1397, 1121), (1170, 1427, 1424, 1175), (1167, 1426, 1422, 1171), (1305, 1489, 1396, 1118), (1164, 1415, 1427, 1170), (1189, 1431, 1419, 1157), (1165, 1414, 1426, 1167), (1187, 1430, 1418, 1158), (1117, 1395, 1420, 1166), (1158, 1418, 1423, 1186), (1159, 1417, 1421, 1185), (1184, 1429, 1417, 1159), (1175, 1424, 1416, 1163), (1171, 1422, 1415, 1164), (1166, 1420, 1414, 1165), (1295, 1482, 1413, 1153), (1150, 1412, 1413, 1151), (1330, 1502, 1411, 1149), (1332, 1503, 1410, 1146), (1289, 1485, 1412, 1150), (1329, 1500, 1408, 1142), (1325, 1498, 1407, 1141), (1327, 1501, 1409, 1145), (1321, 1496, 1404, 1134), (1323, 1499, 1406, 1138), (1314, 1494, 1402, 1130), (1316, 1495, 1403, 1133), (1319, 1497, 1405, 1137), (1313, 1492, 1401, 1129), (1309, 1490, 1398, 1122), (1311, 1493, 1400, 1126), (1163, 1416, 1428, 1174), (1307, 1491, 1399, 1125), (1298, 1486, 1394, 1114), (1299, 1487, 1395, 1117), (1157, 1419, 1425, 1188), (1068, 1392, 1393, 1069), (1067, 1391, 1392, 1068), (1066, 1390, 1391, 1067), (1065, 1389, 1390, 1066), (1064, 1388, 1389, 1065), (1063, 1387, 1388, 1064), (1062, 1386, 1387, 1063), (1061, 1385, 1386, 1062), (1060, 1384, 1385, 1061), (1059, 1383, 1384, 1060), (1058, 1382, 1383, 1059), (1057, 1381, 1382, 1058), (1056, 1380, 1381, 1057), (1055, 1379, 1380, 1056), (1054, 1378, 1379, 1055), (1053, 1377, 1378, 1054), (1052, 1376, 1377, 1053), (1051, 1375, 1376, 1052), (1050, 1374, 1375, 1051), (1048, 1372, 1373, 1049), (1021, 1346, 1372, 1048), (1112, 1370, 1371, 1113), (1111, 1369, 1370, 1112), (1110, 1368, 1369, 1111), (1109, 1367, 1368, 1110), (1108, 1366, 1367, 1109), (1107, 1365, 1366, 1108), (1106, 1364, 1365, 1107), (1105, 1363, 1364, 1106), (1104, 1362, 1363, 1105), (1103, 1361, 1362, 1104), (1102, 1360, 1361, 1103), (1101, 1359, 1360, 1102), (1100, 1358, 1359, 1101), (1099, 1357, 1358, 1100), (1098, 1356, 1357, 1099), (1097, 1355, 1356, 1098), (1096, 1354, 1355, 1097), (1095, 1353, 1354, 1096), (1094, 1352, 1353, 1095), (1093, 1351, 1352, 1094), (1092, 1350, 1351, 1093), (1023, 1348, 1350, 1092), (1023, 1025, 1346, 1348), (1018, 1020, 1347, 1349), (1113, 1371, 1349, 1022), (1069, 1393, 1347, 1020), (1512, 1513, 1510, 1511), (1340, 1507, 1513, 1512), (1507, 1442, 1510, 1513), (1442, 1206, 1511, 1510), (1272, 1469, 1519, 1517), (1515, 1266, 1521, 1520), (1472, 1263, 1514, 1518), (1269, 1266, 1515, 1516), (1469, 1269, 1516, 1519), (1263, 1272, 1517, 1514), (1521, 1522, 1523, 1520), (1472, 1518, 1523, 1522), (1266, 1472, 1522, 1521), (1518, 1515, 1520, 1523)])
me_cube_031.polygons.foreach_set('material_index', [1, 1, 1, 0, 1, 1, 1, 1, 1, 1, 1, 1, 1, 1, 1, 1, 1, 1, 1, 1, 1, 1, 1, 1, 1, 1, 1, 1, 1, 1, 1, 1, 1, 1, 1, 1, 1, 1, 1, 1, 1, 1, 1, 1, 1, 1, 1, 1, 1, 1, 1, 1, 1, 1, 1, 1, 1, 1, 1, 1, 1, 1, 1, 1, 1, 1, 1, 1, 1, 1, 1, 1, 1, 1, 1, 1, 1, 1, 1, 1, 1, 1, 1, 1, 1, 1, 1, 1, 1, 1, 1, 1, 1, 1, 0, 0, 0, 0, 0, 0, 0, 0, 0, 0, 0, 0, 0, 0, 0, 0, 0, 0, 0, 0, 0, 0, 0, 0, 0, 0, 0, 0, 0, 0, 0, 0, 0, 0, 0, 0, 0, 0, 0, 0, 0, 0, 0, 0, 0, 0, 0, 0, 0, 0, 0, 0, 0, 0, 0, 0, 0, 0, 0, 0, 0, 2, 2, 0, 2, 0, 0, 2, 2, 0, 2, 0, 0, 2, 2, 0, 2, 0, 0, 2, 2, 0, 2, 0, 0, 2, 2, 0, 2, 0, 0, 2, 2, 0, 2, 0, 0, 2, 2, 0, 2, 0, 0, 2, 2, 0, 2, 0, 0, 2, 2, 0, 2, 0, 0, 2, 2, 0, 2, 0, 0, 2, 2, 0, 2, 0, 0, 2, 2, 0, 2, 0, 0, 2, 2, 0, 2, 0, 0, 2, 2, 0, 2, 0, 0, 2, 2, 0, 2, 0, 0, 2, 2, 0, 2, 0, 0, 2, 2, 0, 2, 0, 0, 2, 2, 0, 2, 0, 1, 1, 1, 0, 1, 1, 1, 1, 1, 1, 1, 1, 1, 1, 1, 1, 1, 1, 1, 1, 1, 1, 1, 1, 1, 1, 1, 1, 1, 1, 1, 1, 1, 1, 1, 1, 1, 1, 1, 1, 1, 1, 1, 1, 1, 1, 1, 1, 1, 1, 1, 1, 1, 1, 1, 1, 1, 1, 1, 1, 1, 1, 1, 1, 1, 1, 1, 1, 1, 1, 1, 1, 1, 1, 1, 1, 1, 1, 1, 1, 1, 1, 1, 1, 1, 1, 1, 1, 1, 1, 1, 1, 1, 1, 0, 0, 0, 0, 0, 0, 0, 0, 0, 0, 0, 0, 0, 0, 0, 0, 0, 0, 0, 0, 0, 0, 0, 0, 0, 0, 0, 0, 0, 0, 0, 0, 0, 0, 0, 0, 0, 0, 0, 0, 0, 0, 0, 0, 0, 0, 0, 0, 0, 0, 0, 1, 1, 0, 0, 0, 0, 0, 0, 0, 0, 0, 0, 0, 0, 0, 0, 0, 0, 0, 0, 0, 0, 0, 0, 0, 0, 0, 0, 0, 0, 0, 0, 0, 0, 0, 0, 0, 0, 0, 0, 0, 0, 0, 1, 1, 1, 1, 1, 1, 1, 1, 3, 1, 1, 1, 1, 3, 3, 3, 1, 1, 1, 1, 1, 1, 1, 1, 1, 1, 1, 1, 1, 1, 1, 1, 1, 1, 1, 1, 0, 1, 1, 1, 1, 1, 1, 1, 1, 1, 1, 1, 1, 1, 1, 1, 1, 1, 1, 1, 1, 1, 1, 3, 1, 1, 1, 1, 1, 3, 1, 1, 1, 1, 1, 3, 1, 3, 1, 1, 1, 1, 1, 1, 1, 1, 1, 1, 1, 1, 1, 1, 1, 1, 1, 1, 1, 1, 1, 1, 1, 1, 1, 1, 1, 1, 1, 1, 1, 1, 1, 1, 1, 1, 1, 1, 1, 1, 1, 1, 1, 1, 1, 1, 1, 1, 1, 1, 1, 1, 1, 1, 1, 1, 1, 1, 1, 1, 1, 1, 1, 3, 1, 1, 3, 1, 1, 3, 1, 1, 3, 1, 1, 1, 1, 1, 1, 1, 1, 1, 1, 1, 1, 1, 1, 1, 3, 1, 1, 3, 1, 1, 3, 1, 1, 3, 1, 1, 1, 1, 1, 1, 1, 1, 1, 1, 1, 1, 1, 1, 1, 1, 1, 1, 1, 1, 1, 1, 1, 1, 3, 3, 3, 3, 1, 1, 1, 1, 1, 1, 1, 1, 1, 1, 1, 1, 1, 1, 1, 1, 1, 1, 1, 1, 1, 1, 1, 1, 1, 1, 1, 1, 1, 1, 1, 1, 1, 1, 1, 1, 1, 1, 1, 1, 1, 1, 1, 1, 1, 1, 1, 1, 3, 3, 1, 1, 1, 1, 1, 1, 1, 1, 1, 1, 1, 1, 3, 1, 1, 3, 1, 1, 1, 1, 1, 1, 1, 1, 1, 3, 1, 1, 3, 1, 1, 1, 1, 1, 1, 1, 1, 1, 1, 1, 1, 1, 1, 1, 1, 1, 1, 1, 1, 1, 1, 1, 1, 1, 1, 1, 1, 1, 1, 1, 1, 3, 1, 1, 1, 3, 1, 1, 1, 1, 1, 1, 1, 1, 1, 1, 1, 1, 1, 0, 1, 1, 1, 1, 1, 1, 1, 1, 1, 1, 1, 3, 1, 3, 1, 1, 1, 1, 1, 0, 0, 0, 0, 0, 0, 0, 0, 0, 0, 0, 0, 0, 0, 0, 0, 0, 0, 0, 0, 0, 0, 0, 0, 0, 0, 0, 0, 0, 0, 0, 0, 0, 0, 0, 0, 0, 0, 0, 0, 0, 0, 0, 0, 0, 0, 0, 0, 1, 1, 1, 1, 1, 1, 1, 1, 1, 0, 1, 1, 1, 1, 0, 1, 1, 1, 1, 1, 1, 1, 1, 1, 1, 1, 1, 1, 1, 1, 1, 1, 1, 1, 1, 1, 1, 1, 1, 1, 1, 1, 1, 1, 1, 1, 1, 1, 1, 1, 1, 1, 1, 1, 1, 1, 1, 1, 1, 1, 1, 1, 1, 1, 1, 0, 1, 1, 1, 1, 1, 1, 1, 1, 1, 1, 1, 1, 1, 1, 1, 1, 1, 1, 1, 1, 1, 1, 1, 1, 1, 1, 1, 1, 1, 1, 1, 1, 1, 1, 1, 1, 1, 1, 1, 1, 1, 1, 0, 1, 1, 1, 1, 1, 1, 1, 1, 1, 1, 1, 1, 1, 1, 1, 1, 1, 1, 1, 1, 1, 1, 1, 1, 1, 1, 1, 1, 1, 1, 1, 1, 1, 1, 1, 1, 1, 1, 1, 1, 1, 1, 1, 1, 1, 1, 1, 1, 1, 1, 1, 1, 1, 1, 1, 1, 1, 1, 1, 1, 1, 1, 1, 1, 1, 1, 1, 1, 1, 1, 1, 1, 1, 1, 1, 1, 1, 1, 1, 1, 1, 1, 1, 1, 1, 1, 1, 1, 1, 1, 1, 1, 1, 1, 1, 1, 1, 1, 1, 1, 3, 1, 1, 1, 1, 3, 3, 3, 1, 1, 1, 1, 1, 1, 1, 1, 1, 1, 1, 1, 1, 1, 1, 1, 1, 1, 1, 1, 0, 1, 1, 1, 1, 1, 1, 1, 1, 1, 1, 1, 1, 1, 1, 1, 1, 1, 1, 1, 1, 1, 1, 3, 1, 1, 1, 1, 1, 3, 1, 1, 1, 1, 1, 3, 1, 3, 1, 1, 1, 1, 1, 1, 1, 1, 1, 1, 1, 1, 1, 1, 1, 1, 1, 1, 1, 1, 1, 1, 1, 1, 1, 1, 1, 1, 1, 1, 1, 1, 1, 1, 1, 1, 1, 1, 1, 1, 1, 1, 1, 1, 1, 1, 1, 1, 1, 1, 1, 1, 1, 1, 1, 1, 1, 1, 1, 1, 1, 1, 1, 3, 1, 1, 3, 1, 1, 3, 1, 1, 3, 1, 1, 1, 1, 1, 1, 1, 1, 1, 1, 1, 1, 1, 1, 1, 3, 1, 1, 3, 1, 1, 3, 1, 1, 3, 1, 1, 1, 1, 1, 1, 1, 1, 1, 1, 1, 1, 1, 1, 1, 1, 1, 1, 1, 1, 1, 1, 1, 1, 3, 3, 3, 3, 1, 1, 1, 1, 1, 1, 1, 1, 1, 1, 1, 1, 1, 1, 1, 1, 1, 1, 1, 1, 1, 1, 1, 1, 1, 1, 1, 1, 1, 1, 1, 1, 1, 1, 1, 1, 1, 1, 1, 1, 1, 1, 1, 1, 1, 1, 1, 1, 3, 3, 1, 1, 1, 1, 1, 1, 1, 1, 1, 1, 1, 1, 3, 1, 1, 3, 1, 1, 1, 1, 1, 1, 1, 1, 1, 3, 1, 1, 3, 1, 1, 1, 1, 1, 1, 1, 1, 1, 1, 1, 1, 1, 1, 1, 1, 1, 1, 1, 1, 0, 1, 1, 1, 1, 1, 1, 1, 1, 1, 1, 1, 3, 1, 1, 1, 3, 1, 1, 1, 1, 1, 1, 1, 1, 1, 1, 1, 1, 1, 0, 1, 1, 1, 1, 1, 1, 1, 1, 1, 1, 1, 3, 1, 3, 1, 1, 1, 1, 1, 1, 1, 1, 1, 1, 1, 1, 1, 1, 1, 1, 1, 1, 1, 1, 1, 1, 1, 1, 1, 1, 1, 1, 1, 1, 1, 1, 1, 1, 1, 1, 1, 1, 1, 1, 1, 1, 1, 1, 1, 1, 1, 1, 1, 1, 1, 0, 0, 1, 1, 1, 1, 1, 1, 1, 1, 1, 0, 1, 1, 1])
me_cube_031.materials.append(mat_bridge)
me_cube_031.materials.append(mat_posts)
me_cube_031.materials.append(mat_assembler)
me_cube_031.materials.append(mat_junction)
me_cube_031.use_remesh_preserve_volume = False
me_cube_031.use_remesh_preserve_attributes = False
me_cube_031.use_mirror_vertex_groups = False
me_cube_031.update()

# ---- objects
ob_lamp = bpy.data.objects.new('Lamp', light_lamp)
ob_camera = bpy.data.objects.new('Camera', cam_camera)
ob_cube_030 = bpy.data.objects.new('Cube.030', me_cube_031)

# ---- transforms, parenting, visibility, modifiers, constraints
ob_lamp.location = (4.076, 1.005, 5.904)
ob_lamp.rotation_euler = (0.6503, 0.05522, 1.866)
ob_lamp.lock_rotations_4d = False
ob_lamp.empty_display_type = 'ARROWS'
ob_lamp.color = (0.0, 0.0, 0.0, 0.0)
ob_lamp.lineart.crease_threshold = 0.0
ob_camera.location = (7.481, -6.508, 5.344)
ob_camera.rotation_euler = (1.109, 0.01082, 0.8149)
ob_camera.lock_rotations_4d = False
ob_camera.empty_display_type = 'ARROWS'
ob_camera.color = (0.0, 0.0, 0.0, 0.0)
ob_camera.display_type = 'WIRE'
ob_camera.lineart.crease_threshold = 0.0
ob_cube_030.location = (0.7603, -2.216, 0.5969)
ob_cube_030.scale = (0.03978, 0.03978, 0.6446)
ob_cube_030.lineart.crease_threshold = 0.0

# ---- collection membership
col_collection_1.objects.link(ob_lamp)
col_collection_1.objects.link(ob_camera)
col_collection_1.objects.link(ob_cube_030)

# ---- scene / render settings (as saved in the file)
scene.camera = ob_camera
scene.frame_start = 1; scene.frame_end = 250; scene.frame_set(9)
scene.render.engine = 'CYCLES'
scene.render.resolution_percentage = 50
scene.render.dither_intensity = 0.0
scene.cycles.use_denoising = False
scene.cycles.samples = 10
scene.cycles.sampling_pattern = 'TABULATED_SOBOL'
scene.cycles.light_sampling_threshold = 0.0
scene.cycles.use_adaptive_sampling = False
scene.cycles.use_light_tree = False
scene.cycles.blur_glossy = 0.0
scene.cycles.pixel_filter_type = 'GAUSSIAN'
scene.cycles.sample_clamp_indirect = 0.0
scene.view_settings.view_transform = 'Standard'
bpy.context.view_layer.update()
